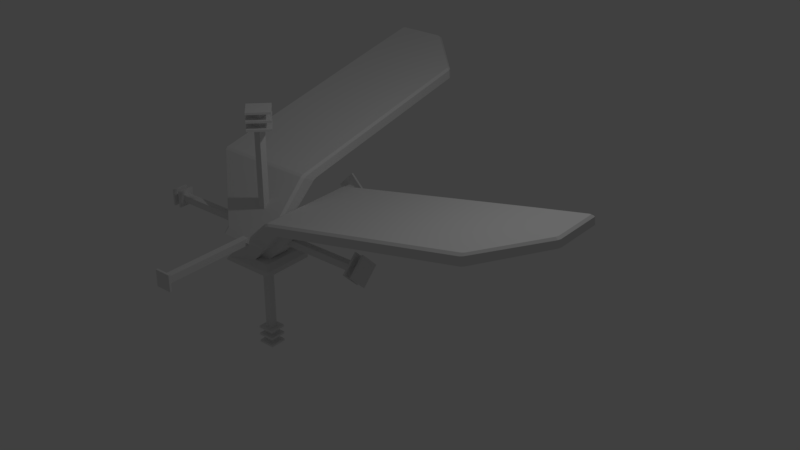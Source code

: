 # Source: T3_ElectroShield_C_Right_Steam.blend  (saved by Blender 2.93.20; exported with 4.5.12 LTS)
import bpy
from mathutils import Matrix  # noqa: F401  (used for matrix-valued properties, if any)

bpy.ops.wm.read_factory_settings(use_empty=True)
scene = bpy.context.scene
scene.name = 'Scene'

# ---- collections
col_collection_1 = bpy.data.collections.new('Collection 1'); scene.collection.children.link(col_collection_1)

# ---- materials (node trees are filled in below, after node groups)
mat_o = bpy.data.materials.new('o')
mat_o.use_transparent_shadow = False
mat_electroplate_r_l4_1_001 = bpy.data.materials.new('ElectroPlate_R_L4_1.001')
mat_electroplate_r_l4_1_001.alpha_threshold = 0.0
mat_electroplate_r_l4_1_001.use_transparent_shadow = False
mat_electroplate_r_l4_1_001.roughness = 0.5
mat_electroplate_r_l4_0_001 = bpy.data.materials.new('ElectroPlate_R_L4_0.001')
mat_electroplate_r_l4_0_001.alpha_threshold = 0.0
mat_electroplate_r_l4_0_001.use_transparent_shadow = False
mat_electroplate_r_l4_0_001.roughness = 0.5
mat_electroplate_r_l4_1 = bpy.data.materials.new('ElectroPlate_R_L4_1')
mat_electroplate_r_l4_1.alpha_threshold = 0.0
mat_electroplate_r_l4_1.use_transparent_shadow = False
mat_electroplate_r_l4_1.roughness = 0.5
mat_electroplate_r_l4_0 = bpy.data.materials.new('ElectroPlate_R_L4_0')
mat_electroplate_r_l4_0.alpha_threshold = 0.0
mat_electroplate_r_l4_0.use_transparent_shadow = False
mat_electroplate_r_l4_0.roughness = 0.5

# ---- material node trees
mat_o.use_nodes = True; mat_o.node_tree.nodes.clear()
_N = mat_o.node_tree.nodes; _L = mat_o.node_tree.links
n0 = _N.new('ShaderNodeBsdfPrincipled'); n0.name = 'Principled BSDF'; n0.location = (10, 300)
n0.distribution = 'GGX'
n0.subsurface_method = 'BURLEY'
n0.inputs[3].default_value = 1.45
n0.inputs[27].default_value = (0.0, 0.0, 0.0, 1.0)
n0.inputs[28].default_value = 1.0
n1 = _N.new('ShaderNodeOutputMaterial'); n1.name = 'Material Output'; n1.location = (300, 300)
_L.new(n0.outputs[0], n1.inputs[0])
n1.is_active_output = True

# ---- world
world_world = bpy.data.worlds.new('World'); scene.world = world_world
world_world.color = (0.05088, 0.05088, 0.05088)
world_world.use_sun_shadow = False
world_world.sun_shadow_jitter_overblur = 0.0
world_world.cycles.sampling_method = 'MANUAL'

# ---- lights
light_lamp = bpy.data.lights.new('Lamp', 'POINT')
light_lamp.transmission_factor = 0.0
light_lamp.cutoff_distance = 30.0
light_lamp.energy = 100.0
light_lamp.shadow_buffer_clip_start = 1.001
light_lamp.shadow_soft_size = 0.1
light_lamp.shadow_maximum_resolution = 0.006
light_lamp.use_absolute_resolution = True

# ---- meshes
me_cube = bpy.data.meshes.new('Cube')
me_cube.from_pydata([(-0.02047, 0.7101, -0.02047), (-0.02047, 0.7101, 0.02047), (-0.02047, -0.7101, -0.02047), (-0.02047, -0.7101, 0.02047), (0.02047, 0.7101, -0.02047), (0.02047, 0.7101, 0.02047), (0.02047, -0.7101, -0.02047), (0.02047, -0.7101, 0.02047), (-0.04853, -0.7124, -0.04853), (-0.04853, -0.7124, 0.04853), (-0.04853, -0.7001, -0.04853), (-0.04853, -0.7001, 0.04853), (0.04853, -0.7124, -0.04853), (0.04853, -0.7124, 0.04853), (0.04853, -0.7001, -0.04853), (0.04853, -0.7001, 0.04853), (4.88e-09, 0.7124, 0.09551), (-0.09551, 0.7124, 6.662e-08), (-4.88e-09, 0.7001, 0.09551), (-0.09551, 0.7001, 5.686e-08), (0.09551, 0.7124, 6.662e-08), (4.88e-09, 0.7124, -0.09551), (0.09551, 0.7001, 5.686e-08), (-4.88e-09, 0.7001, -0.09551), (-0.02047, 0.02047, 0.7101), (-0.02047, -0.02047, 0.7101), (-0.02047, 0.02047, -0.7101), (-0.02047, -0.02047, -0.7101), (0.02047, 0.02047, 0.7101), (0.02047, -0.02047, 0.7101), (0.02047, 0.02047, -0.7101), (0.02047, -0.02047, -0.7101), (-0.04853, 0.04853, -0.7124), (-0.04853, -0.04853, -0.7124), (-0.04853, 0.04853, -0.7001), (-0.04853, -0.04853, -0.7001), (0.04853, 0.04853, -0.7124), (0.04853, -0.04853, -0.7124), (0.04853, 0.04853, -0.7001), (0.04853, -0.04853, -0.7001), (-0.04853, 0.04853, -0.6656), (-0.04853, -0.04853, -0.6656), (-0.04853, 0.04853, -0.6533), (-0.04853, -0.04853, -0.6533), (0.04853, 0.04853, -0.6656), (0.04853, -0.04853, -0.6656), (0.04853, 0.04853, -0.6533), (0.04853, -0.04853, -0.6533), (-0.04853, 0.04853, -0.6187), (-0.04853, -0.04853, -0.6187), (-0.04853, 0.04853, -0.6064), (-0.04853, -0.04853, -0.6064), (0.04853, 0.04853, -0.6187), (0.04853, -0.04853, -0.6187), (0.04853, 0.04853, -0.6064), (0.04853, -0.04853, -0.6064), (0.0, -0.09551, 0.7124), (-0.09551, -1.117e-07, 0.7124), (0.0, -0.09551, 0.7001), (-0.09551, -1.117e-07, 0.7001), (0.09551, -1.117e-07, 0.7124), (0.0, 0.09551, 0.7124), (0.09551, -1.117e-07, 0.7001), (0.0, 0.09551, 0.7001), (0.0, -0.09551, 0.6656), (-0.09551, -1.117e-07, 0.6656), (0.0, -0.09551, 0.6533), (-0.09551, -1.117e-07, 0.6533), (0.09551, -1.117e-07, 0.6656), (0.0, 0.09551, 0.6656), (0.09551, -1.117e-07, 0.6533), (0.0, 0.09551, 0.6533), (0.0, -0.09551, 0.6187), (-0.09551, -5.585e-08, 0.6187), (0.0, -0.09551, 0.6064), (-0.09551, -5.585e-08, 0.6064), (0.09551, -5.585e-08, 0.6187), (0.0, 0.09551, 0.6187), (0.09551, -5.585e-08, 0.6064), (0.0, 0.09551, 0.6064), (0.7101, 0.02047, 0.02047), (0.7101, -0.02047, 0.02047), (-0.7101, 0.02047, 0.02047), (-0.7101, -0.02047, 0.02047), (0.7101, 0.02047, -0.02047), (0.7101, -0.02047, -0.02047), (-0.7101, 0.02047, -0.02047), (-0.7101, -0.02047, -0.02047), (-0.7124, 0.04853, 0.04853), (-0.7124, -0.04853, 0.04853), (-0.7001, 0.04853, 0.04853), (-0.7001, -0.04853, 0.04853), (-0.7124, 0.04853, -0.04853), (-0.7124, -0.04853, -0.04853), (-0.7001, 0.04853, -0.04853), (-0.7001, -0.04853, -0.04853), (-0.6656, 0.04853, 0.04853), (-0.6656, -0.04853, 0.04853), (-0.6533, 0.04853, 0.04853), (-0.6533, -0.04853, 0.04853), (-0.6656, 0.04853, -0.04853), (-0.6656, -0.04853, -0.04853), (-0.6533, 0.04853, -0.04853), (-0.6533, -0.04853, -0.04853), (0.7124, -0.09551, -6.073e-08), (0.7124, -1.17e-07, 0.09551), (0.7001, -0.09551, -5.097e-08), (0.7001, -1.064e-07, 0.09551), (0.7124, -1.17e-07, -0.09551), (0.7124, 0.09551, -6.073e-08), (0.7001, -1.064e-07, -0.09551), (0.7001, 0.09551, -5.097e-08), (0.6656, -0.09551, -6.073e-08), (0.6656, -1.17e-07, 0.09551), (0.6533, -0.09551, -5.097e-08), (0.6533, -1.064e-07, 0.09551), (0.6656, -1.17e-07, -0.09551), (0.6656, 0.09551, -6.073e-08), (0.6533, -1.064e-07, -0.09551), (0.6533, 0.09551, -5.097e-08)], [], [(0, 1, 3, 2), (2, 3, 7, 6), (6, 7, 5, 4), (4, 5, 1, 0), (2, 6, 4, 0), (7, 3, 1, 5), (8, 9, 11, 10), (10, 11, 15, 14), (14, 15, 13, 12), (12, 13, 9, 8), (10, 14, 12, 8), (15, 11, 9, 13), (16, 17, 19, 18), (18, 19, 23, 22), (22, 23, 21, 20), (20, 21, 17, 16), (18, 22, 20, 16), (23, 19, 17, 21), (24, 25, 27, 26), (26, 27, 31, 30), (30, 31, 29, 28), (28, 29, 25, 24), (26, 30, 28, 24), (31, 27, 25, 29), (32, 33, 35, 34), (34, 35, 39, 38), (38, 39, 37, 36), (36, 37, 33, 32), (34, 38, 36, 32), (39, 35, 33, 37), (40, 41, 43, 42), (42, 43, 47, 46), (46, 47, 45, 44), (44, 45, 41, 40), (42, 46, 44, 40), (47, 43, 41, 45), (48, 49, 51, 50), (50, 51, 55, 54), (54, 55, 53, 52), (52, 53, 49, 48), (50, 54, 52, 48), (55, 51, 49, 53), (56, 57, 59, 58), (58, 59, 63, 62), (62, 63, 61, 60), (60, 61, 57, 56), (58, 62, 60, 56), (63, 59, 57, 61), (64, 65, 67, 66), (66, 67, 71, 70), (70, 71, 69, 68), (68, 69, 65, 64), (66, 70, 68, 64), (71, 67, 65, 69), (72, 73, 75, 74), (74, 75, 79, 78), (78, 79, 77, 76), (76, 77, 73, 72), (74, 78, 76, 72), (79, 75, 73, 77), (80, 81, 83, 82), (82, 83, 87, 86), (86, 87, 85, 84), (84, 85, 81, 80), (82, 86, 84, 80), (87, 83, 81, 85), (88, 89, 91, 90), (90, 91, 95, 94), (94, 95, 93, 92), (92, 93, 89, 88), (90, 94, 92, 88), (95, 91, 89, 93), (96, 97, 99, 98), (98, 99, 103, 102), (102, 103, 101, 100), (100, 101, 97, 96), (98, 102, 100, 96), (103, 99, 97, 101), (104, 105, 107, 106), (106, 107, 111, 110), (110, 111, 109, 108), (108, 109, 105, 104), (106, 110, 108, 104), (111, 107, 105, 109), (112, 113, 115, 114), (114, 115, 119, 118), (118, 119, 117, 116), (116, 117, 113, 112), (114, 118, 116, 112), (119, 115, 113, 117)])
_uv = me_cube.uv_layers.new(name='UVMap')
_uv.uv.foreach_set('vector', [0.375, 0.0, 0.625, 0.0, 0.625, 0.25, 0.375, 0.25, 0.375, 0.25, 0.625, 0.25, 0.625, 0.5, 0.375, 0.5, 0.375, 0.5, 0.625, 0.5, 0.625, 0.75, 0.375, 0.75, 0.375, 0.75, 0.625, 0.75, 0.625, 1.0, 0.375, 1.0, 0.125, 0.5, 0.375, 0.5, 0.375, 0.75, 0.125, 0.75, 0.625, 0.5, 0.875, 0.5, 0.875, 0.75, 0.625, 0.75, 0.375, 0.0, 0.625, 0.0, 0.625, 0.25, 0.375, 0.25, 0.375, 0.25, 0.625, 0.25, 0.625, 0.5, 0.375, 0.5, 0.375, 0.5, 0.625, 0.5, 0.625, 0.75, 0.375, 0.75, 0.375, 0.75, 0.625, 0.75, 0.625, 1.0, 0.375, 1.0, 0.125, 0.5, 0.375, 0.5, 0.375, 0.75, 0.125, 0.75, 0.625, 0.5, 0.875, 0.5, 0.875, 0.75, 0.625, 0.75, 0.375, 0.0, 0.625, 0.0, 0.625, 0.25, 0.375, 0.25, 0.375, 0.25, 0.625, 0.25, 0.625, 0.5, 0.375, 0.5, 0.375, 0.5, 0.625, 0.5, 0.625, 0.75, 0.375, 0.75, 0.375, 0.75, 0.625, 0.75, 0.625, 1.0, 0.375, 1.0, 0.125, 0.5, 0.375, 0.5, 0.375, 0.75, 0.125, 0.75, 0.625, 0.5, 0.875, 0.5, 0.875, 0.75, 0.625, 0.75, 0.375, 0.0, 0.625, 0.0, 0.625, 0.25, 0.375, 0.25, 0.375, 0.25, 0.625, 0.25, 0.625, 0.5, 0.375, 0.5, 0.375, 0.5, 0.625, 0.5, 0.625, 0.75, 0.375, 0.75, 0.375, 0.75, 0.625, 0.75, 0.625, 1.0, 0.375, 1.0, 0.125, 0.5, 0.375, 0.5, 0.375, 0.75, 0.125, 0.75, 0.625, 0.5, 0.875, 0.5, 0.875, 0.75, 0.625, 0.75, 0.375, 0.0, 0.625, 0.0, 0.625, 0.25, 0.375, 0.25, 0.375, 0.25, 0.625, 0.25, 0.625, 0.5, 0.375, 0.5, 0.375, 0.5, 0.625, 0.5, 0.625, 0.75, 0.375, 0.75, 0.375, 0.75, 0.625, 0.75, 0.625, 1.0, 0.375, 1.0, 0.125, 0.5, 0.375, 0.5, 0.375, 0.75, 0.125, 0.75, 0.625, 0.5, 0.875, 0.5, 0.875, 0.75, 0.625, 0.75, 0.375, 0.0, 0.625, 0.0, 0.625, 0.25, 0.375, 0.25, 0.375, 0.25, 0.625, 0.25, 0.625, 0.5, 0.375, 0.5, 0.375, 0.5, 0.625, 0.5, 0.625, 0.75, 0.375, 0.75, 0.375, 0.75, 0.625, 0.75, 0.625, 1.0, 0.375, 1.0, 0.125, 0.5, 0.375, 0.5, 0.375, 0.75, 0.125, 0.75, 0.625, 0.5, 0.875, 0.5, 0.875, 0.75, 0.625, 0.75, 0.375, 0.0, 0.625, 0.0, 0.625, 0.25, 0.375, 0.25, 0.375, 0.25, 0.625, 0.25, 0.625, 0.5, 0.375, 0.5, 0.375, 0.5, 0.625, 0.5, 0.625, 0.75, 0.375, 0.75, 0.375, 0.75, 0.625, 0.75, 0.625, 1.0, 0.375, 1.0, 0.125, 0.5, 0.375, 0.5, 0.375, 0.75, 0.125, 0.75, 0.625, 0.5, 0.875, 0.5, 0.875, 0.75, 0.625, 0.75, 0.375, 0.0, 0.625, 0.0, 0.625, 0.25, 0.375, 0.25, 0.375, 0.25, 0.625, 0.25, 0.625, 0.5, 0.375, 0.5, 0.375, 0.5, 0.625, 0.5, 0.625, 0.75, 0.375, 0.75, 0.375, 0.75, 0.625, 0.75, 0.625, 1.0, 0.375, 1.0, 0.125, 0.5, 0.375, 0.5, 0.375, 0.75, 0.125, 0.75, 0.625, 0.5, 0.875, 0.5, 0.875, 0.75, 0.625, 0.75, 0.375, 0.0, 0.625, 0.0, 0.625, 0.25, 0.375, 0.25, 0.375, 0.25, 0.625, 0.25, 0.625, 0.5, 0.375, 0.5, 0.375, 0.5, 0.625, 0.5, 0.625, 0.75, 0.375, 0.75, 0.375, 0.75, 0.625, 0.75, 0.625, 1.0, 0.375, 1.0, 0.125, 0.5, 0.375, 0.5, 0.375, 0.75, 0.125, 0.75, 0.625, 0.5, 0.875, 0.5, 0.875, 0.75, 0.625, 0.75, 0.375, 0.0, 0.625, 0.0, 0.625, 0.25, 0.375, 0.25, 0.375, 0.25, 0.625, 0.25, 0.625, 0.5, 0.375, 0.5, 0.375, 0.5, 0.625, 0.5, 0.625, 0.75, 0.375, 0.75, 0.375, 0.75, 0.625, 0.75, 0.625, 1.0, 0.375, 1.0, 0.125, 0.5, 0.375, 0.5, 0.375, 0.75, 0.125, 0.75, 0.625, 0.5, 0.875, 0.5, 0.875, 0.75, 0.625, 0.75, 0.375, 0.0, 0.625, 0.0, 0.625, 0.25, 0.375, 0.25, 0.375, 0.25, 0.625, 0.25, 0.625, 0.5, 0.375, 0.5, 0.375, 0.5, 0.625, 0.5, 0.625, 0.75, 0.375, 0.75, 0.375, 0.75, 0.625, 0.75, 0.625, 1.0, 0.375, 1.0, 0.125, 0.5, 0.375, 0.5, 0.375, 0.75, 0.125, 0.75, 0.625, 0.5, 0.875, 0.5, 0.875, 0.75, 0.625, 0.75, 0.375, 0.0, 0.625, 0.0, 0.625, 0.25, 0.375, 0.25, 0.375, 0.25, 0.625, 0.25, 0.625, 0.5, 0.375, 0.5, 0.375, 0.5, 0.625, 0.5, 0.625, 0.75, 0.375, 0.75, 0.375, 0.75, 0.625, 0.75, 0.625, 1.0, 0.375, 1.0, 0.125, 0.5, 0.375, 0.5, 0.375, 0.75, 0.125, 0.75, 0.625, 0.5, 0.875, 0.5, 0.875, 0.75, 0.625, 0.75, 0.375, 0.0, 0.625, 0.0, 0.625, 0.25, 0.375, 0.25, 0.375, 0.25, 0.625, 0.25, 0.625, 0.5, 0.375, 0.5, 0.375, 0.5, 0.625, 0.5, 0.625, 0.75, 0.375, 0.75, 0.375, 0.75, 0.625, 0.75, 0.625, 1.0, 0.375, 1.0, 0.125, 0.5, 0.375, 0.5, 0.375, 0.75, 0.125, 0.75, 0.625, 0.5, 0.875, 0.5, 0.875, 0.75, 0.625, 0.75, 0.375, 0.0, 0.625, 0.0, 0.625, 0.25, 0.375, 0.25, 0.375, 0.25, 0.625, 0.25, 0.625, 0.5, 0.375, 0.5, 0.375, 0.5, 0.625, 0.5, 0.625, 0.75, 0.375, 0.75, 0.375, 0.75, 0.625, 0.75, 0.625, 1.0, 0.375, 1.0, 0.125, 0.5, 0.375, 0.5, 0.375, 0.75, 0.125, 0.75, 0.625, 0.5, 0.875, 0.5, 0.875, 0.75, 0.625, 0.75, 0.375, 0.0, 0.625, 0.0, 0.625, 0.25, 0.375, 0.25, 0.375, 0.25, 0.625, 0.25, 0.625, 0.5, 0.375, 0.5, 0.375, 0.5, 0.625, 0.5, 0.625, 0.75, 0.375, 0.75, 0.375, 0.75, 0.625, 0.75, 0.625, 1.0, 0.375, 1.0, 0.125, 0.5, 0.375, 0.5, 0.375, 0.75, 0.125, 0.75, 0.625, 0.5, 0.875, 0.5, 0.875, 0.75, 0.625, 0.75])
me_cube.materials.append(mat_o)
me_cube.use_remesh_fix_poles = True
me_cube.use_remesh_preserve_attributes = False
me_cube.update()
me_electroplate_r_l4_001 = bpy.data.meshes.new('ElectroPlate_R_L4.001')
me_electroplate_r_l4_001.from_pydata([(-1.1, 1.735, -4.209), (-1.094, 1.014, -0.7843), (0.1465, 1.012, -0.7749), (0.1455, 1.736, -4.206), (-0.5367, 1.881, -4.92), (-1.128, 1.883, -4.927), (-0.5886, 1.886, -4.946), (-1.102, 1.888, -4.952), (-1.381, 1.783, -5.249), (-1.38, 1.904, -5.233), (-0.514, 1.904, -5.233), (-0.5139, 1.783, -5.249), (0.4529, 1.706, -4.264), (0.4529, 0.9308, -0.5565), (0.4529, 0.8191, -0.7493), (0.4529, 1.555, -4.282), (-1.411, 1.561, -4.311), (-1.411, 1.712, -4.293), (-1.411, 1.898, -5.203), (-1.411, 1.777, -5.22), (-1.411, 0.9312, -0.5558), (-1.411, 0.8191, -0.7493), (-0.463, 1.778, -5.228), (-0.4629, 1.9, -5.212), (0.4315, 1.717, -4.315), (0.432, 1.566, -4.332), (-1.411, 1.777, -5.22), (-1.381, 1.783, -5.249), (-0.5139, 1.783, -5.249), (-0.463, 1.778, -5.228), (-0.463, 1.778, -5.228), (0.432, 1.566, -4.332), (-1.411, 1.777, -5.22), (-1.411, 1.561, -4.311), (0.4229, 1.561, -4.311), (-1.411, 0.8191, -0.7493), (0.4529, 1.555, -4.282), (0.4529, 0.8191, -0.7493), (-1.411, 1.712, -4.293), (-1.411, 0.9312, -0.5558), (-1.37, 0.9526, -0.4914), (-1.371, 1.752, -4.289), (0.4122, 1.746, -4.259), (0.4129, 0.9526, -0.4914), (0.4529, 0.9308, -0.5565), (0.4529, 1.706, -4.264), (-1.371, 1.93, -5.159), (-1.411, 1.898, -5.203), (-1.411, 1.712, -4.293), (-1.371, 1.752, -4.289), (-1.38, 1.904, -5.233), (-1.341, 1.936, -5.189), (-0.5307, 1.936, -5.189), (-0.514, 1.904, -5.233), (-0.4629, 1.9, -5.212), (-0.4796, 1.932, -5.168), (0.391, 1.756, -4.31), (0.4315, 1.717, -4.315), (-1.1, 1.735, -4.209), (-1.128, 1.883, -4.927), (-1.238, 1.905, -5.035), (-1.232, 1.735, -4.209), (-1.094, 1.014, -0.7843), (-1.224, 0.9862, -0.651), (0.1465, 1.012, -0.7749), (0.2765, 0.9862, -0.651), (0.1455, 1.736, -4.206), (0.2764, 1.741, -4.251), (-0.5367, 1.881, -4.92), (-0.4934, 1.906, -5.043), (-1.381, 1.783, -5.249), (-1.411, 1.777, -5.22), (-1.411, 1.898, -5.203), (-1.38, 1.904, -5.233), (-1.38, 1.904, -5.233), (-1.411, 1.898, -5.203), (-1.371, 1.93, -5.159), (-1.341, 1.936, -5.189), (-0.463, 1.778, -5.228), (-0.5139, 1.783, -5.249), (-0.514, 1.904, -5.233), (-0.4629, 1.9, -5.212), (-0.4629, 1.9, -5.212), (-0.514, 1.904, -5.233), (-0.5307, 1.936, -5.189), (-0.4796, 1.932, -5.168), (0.4529, 1.555, -4.282), (0.432, 1.566, -4.332), (0.4315, 1.717, -4.315), (0.4529, 1.706, -4.264), (0.4529, 1.706, -4.264), (0.4315, 1.717, -4.315), (0.391, 1.756, -4.31), (0.4122, 1.746, -4.259), (0.4529, 1.555, -4.282), (0.4229, 1.561, -4.311), (0.432, 1.566, -4.332), (0.4122, 1.746, -4.259), (0.391, 1.756, -4.31), (0.2764, 1.741, -4.251), (0.2764, 1.741, -4.251), (0.2765, 0.9862, -0.651), (0.4129, 0.9526, -0.4914), (0.4122, 1.746, -4.259), (-1.371, 1.752, -4.289), (-1.37, 0.9526, -0.4914), (-1.224, 0.9862, -0.651), (-1.232, 1.735, -4.209), (-1.371, 1.93, -5.159), (-1.238, 1.905, -5.035), (0.2765, 0.9862, -0.651), (0.4129, 0.9526, -0.4914), (0.391, 1.756, -4.31), (-0.4796, 1.932, -5.168), (-0.4934, 1.906, -5.043), (0.2764, 1.741, -4.251), (-0.4796, 1.932, -5.168), (-0.5307, 1.936, -5.189), (-0.5393, 1.91, -5.062), (-0.4934, 1.906, -5.043), (-0.5307, 1.936, -5.189), (-1.341, 1.936, -5.189), (-1.212, 1.91, -5.062), (-0.5393, 1.91, -5.062), (-1.341, 1.936, -5.189), (-1.371, 1.93, -5.159), (-1.238, 1.905, -5.035), (-1.212, 1.91, -5.062), (-0.5393, 1.91, -5.062), (-0.5886, 1.886, -4.946), (-0.5367, 1.881, -4.92), (-0.4934, 1.906, -5.043), (-1.212, 1.91, -5.062), (-1.102, 1.888, -4.952), (-0.5886, 1.886, -4.946), (-0.5393, 1.91, -5.062), (-1.238, 1.905, -5.035), (-1.128, 1.883, -4.927), (-1.102, 1.888, -4.952), (-1.212, 1.91, -5.062), (0.4319, 0.08696, 0.4186), (0.4134, 0.9255, -0.4405), (-1.347, 0.9253, -0.4404), (-0.4232, 0.08696, 0.4186), (0.3816, 0.1692, -0.128), (-0.3816, 0.1692, -0.128), (-1.377, 0.7919, -0.7004), (0.4504, 0.7909, -0.6995), (-0.3816, 0.1692, -0.128), (-0.4719, 0.08696, 0.3786), (-1.391, 0.9043, -0.4915), (-1.377, 0.7919, -0.7004), (0.4504, 0.7909, -0.6995), (0.4534, 0.8995, -0.4875), (0.4719, 0.08696, 0.3786), (0.3816, 0.1692, -0.128), (-0.4419, 0.0, -0.4975), (-0.4387, 0.08696, -0.4975), (0.4387, 0.08696, -0.4975), (0.4419, 0.0, -0.4975), (-0.4232, 0.08696, 0.4186), (-0.4319, 0.0, 0.5025), (0.4319, 0.0, 0.5025), (0.4319, 0.08696, 0.4186), (0.4719, 0.0, -0.4675), (0.4719, 0.08696, -0.4645), (0.4719, 0.08696, 0.3786), (0.4719, 0.0, 0.4625), (-0.4719, 0.0, 0.4625), (-0.4719, 0.08696, 0.3786), (-0.4719, 0.08696, -0.4645), (-0.4719, 0.0, -0.4675), (0.3516, 0.1692, -0.4099), (0.4387, 0.08696, -0.4975), (-0.4387, 0.08696, -0.4975), (-0.3516, 0.1692, -0.4099), (-0.3816, 0.1692, -0.3799), (-0.4719, 0.08696, -0.4645), (-0.4719, 0.08696, 0.3786), (-0.3816, 0.1692, -0.128), (0.2166, 0.6969, -0.7744), (-0.1605, 0.6969, -0.7744), (-0.1974, 0.8386, -0.7295), (0.2535, 0.8386, -0.7295), (0.2166, 0.1692, -0.3017), (-0.1605, 0.1692, -0.3017), (-0.1605, 0.6969, -0.7744), (0.2166, 0.6969, -0.7744), (-0.1605, 0.1692, -0.3017), (-0.1974, 0.1692, -0.128), (-0.1974, 0.8386, -0.7295), (-0.1605, 0.6969, -0.7744), (0.2535, 0.1692, -0.128), (0.2166, 0.1692, -0.3017), (0.2166, 0.6969, -0.7744), (0.2535, 0.8386, -0.7295), (0.4719, 0.08696, 0.3786), (0.4719, 0.08696, -0.4645), (0.3816, 0.1692, -0.3799), (0.3816, 0.1692, -0.128), (-0.4232, 0.08696, 0.4186), (-0.4719, 0.08696, 0.3786), (-0.4719, 0.0, 0.4625), (-0.4319, 0.0, 0.5025), (-0.4719, 0.08696, 0.3786), (-0.4232, 0.08696, 0.4186), (-1.347, 0.9253, -0.4404), (-1.391, 0.9043, -0.4915), (0.4319, 0.08696, 0.4186), (0.4719, 0.08696, 0.3786), (0.4534, 0.8995, -0.4875), (0.4134, 0.9255, -0.4405), (0.4719, 0.08696, 0.3786), (0.4319, 0.08696, 0.4186), (0.4319, 0.0, 0.5025), (0.4719, 0.0, 0.4625), (0.3816, 0.1692, -0.3799), (0.3516, 0.1692, -0.4099), (-0.3516, 0.1692, -0.4099), (-0.3816, 0.1692, -0.3799), (0.3816, 0.1692, -0.128), (-0.3816, 0.1692, -0.128), (-0.4387, 0.08696, -0.4975), (-0.4719, 0.08696, -0.4645), (-0.3816, 0.1692, -0.3799), (-0.3516, 0.1692, -0.4099), (-0.4719, 0.08696, -0.4645), (-0.4387, 0.08696, -0.4975), (-0.4419, 0.0, -0.4975), (-0.4719, 0.0, -0.4675), (0.4387, 0.08696, -0.4975), (0.4719, 0.08696, -0.4645), (0.4719, 0.0, -0.4675), (0.4419, 0.0, -0.4975), (0.4719, 0.08696, -0.4645), (0.4387, 0.08696, -0.4975), (0.3516, 0.1692, -0.4099), (0.3816, 0.1692, -0.3799), (-1.411, 0.8191, -0.7493), (-1.377, 0.7919, -0.7004), (-1.391, 0.9043, -0.4915), (-1.411, 0.9312, -0.5558), (-1.377, 0.7919, -0.7004), (-1.411, 0.8191, -0.7493), (0.4529, 0.8191, -0.7493), (0.4504, 0.7909, -0.6995), (0.4504, 0.7909, -0.6995), (0.4529, 0.8191, -0.7493), (0.4529, 0.9308, -0.5565), (0.4534, 0.8995, -0.4875), (-1.411, 0.9312, -0.5558), (-1.391, 0.9043, -0.4915), (-1.347, 0.9253, -0.4404), (-1.37, 0.9526, -0.4914), (0.4534, 0.8995, -0.4875), (0.4529, 0.9308, -0.5565), (0.4129, 0.9526, -0.4914), (0.4134, 0.9255, -0.4405), (-1.37, 0.9526, -0.4914), (-1.347, 0.9253, -0.4404), (0.4134, 0.9255, -0.4405), (0.4129, 0.9526, -0.4914), (-0.4719, 0.0, -0.4675), (0.0001062, -0.0002841, 0.0006232), (-0.4719, 0.0, 0.4625), (-0.4319, 0.0, 0.5025), (0.4319, 0.0, 0.5025), (0.4719, 0.0, 0.4625), (0.4719, 0.0, -0.4675), (0.4419, 0.0, -0.4975), (-0.4419, 0.0, -0.4975)], [], [(0, 1, 2), (0, 2, 3), (0, 3, 4), (5, 0, 4), (5, 4, 6), (6, 7, 5), (8, 9, 10), (8, 10, 11), (12, 13, 14), (12, 14, 15), (16, 17, 18), (16, 18, 19), (16, 20, 17), (16, 21, 20), (22, 23, 24), (22, 24, 25), (26, 27, 28), (28, 29, 26), (30, 31, 32), (31, 33, 32), (31, 34, 33), (35, 33, 34), (34, 36, 35), (36, 37, 35), (38, 39, 40), (38, 40, 41), (42, 43, 44), (42, 44, 45), (46, 47, 48), (46, 48, 49), (50, 51, 52), (50, 52, 53), (54, 55, 56), (54, 56, 57), (58, 59, 60), (58, 60, 61), (61, 62, 58), (61, 63, 62), (63, 64, 62), (63, 65, 64), (66, 64, 65), (66, 65, 67), (67, 68, 66), (67, 69, 68), (70, 71, 72), (70, 72, 73), (74, 75, 76), (74, 76, 77), (78, 79, 80), (78, 80, 81), (82, 83, 84), (82, 84, 85), (86, 87, 88), (86, 88, 89), (90, 91, 92), (90, 92, 93), (94, 95, 96), (97, 98, 99), (100, 101, 102), (100, 102, 103), (104, 105, 106), (104, 106, 107), (108, 104, 107), (108, 107, 109), (105, 110, 106), (105, 111, 110), (112, 113, 114), (112, 114, 115), (116, 117, 118), (116, 118, 119), (120, 121, 122), (120, 122, 123), (124, 125, 126), (124, 126, 127), (128, 129, 130), (128, 130, 131), (132, 133, 134), (132, 134, 135), (136, 137, 138), (136, 138, 139), (140, 141, 142), (140, 142, 143), (144, 145, 146), (144, 146, 147), (148, 149, 150), (148, 150, 151), (152, 153, 154), (152, 154, 155), (156, 157, 158), (156, 158, 159), (160, 161, 162), (160, 162, 163), (164, 165, 166), (164, 166, 167), (168, 169, 170), (168, 170, 171), (172, 173, 174), (172, 174, 175), (176, 177, 178), (176, 178, 179), (180, 181, 182), (180, 182, 183), (184, 185, 186), (184, 186, 187), (188, 189, 190), (188, 190, 191), (192, 193, 194), (192, 194, 195), (196, 197, 198), (196, 198, 199), (200, 201, 202), (200, 202, 203), (204, 205, 206), (204, 206, 207), (208, 209, 210), (208, 210, 211), (212, 213, 214), (212, 214, 215), (216, 217, 218), (218, 219, 216), (219, 220, 216), (219, 221, 220), (222, 223, 224), (222, 224, 225), (226, 227, 228), (226, 228, 229), (230, 231, 232), (230, 232, 233), (234, 235, 236), (234, 236, 237), (238, 239, 240), (238, 240, 241), (242, 243, 244), (242, 244, 245), (246, 247, 248), (246, 248, 249), (250, 251, 252), (250, 252, 253), (254, 255, 256), (254, 256, 257), (258, 259, 260), (258, 260, 261), (262, 263, 264), (264, 263, 265), (265, 263, 266), (266, 263, 267), (267, 263, 268), (268, 263, 269), (269, 263, 270), (270, 263, 262)])
me_electroplate_r_l4_001.polygons.foreach_set('use_smooth', [True] * 150)
me_electroplate_r_l4_001.polygons.foreach_set('material_index', [1, 1, 1, 1, 1, 1, 0, 0, 0, 0, 0, 0, 0, 0, 0, 0, 0, 0, 0, 0, 0, 0, 0, 0, 0, 0, 0, 0, 0, 0, 0, 0, 0, 0, 0, 0, 0, 0, 0, 0, 0, 0, 0, 0, 0, 0, 0, 0, 0, 0, 0, 0, 0, 0, 0, 0, 0, 0, 0, 0, 0, 0, 0, 0, 0, 0, 0, 0, 0, 0, 0, 0, 0, 0, 0, 0, 0, 0, 0, 0, 0, 0, 0, 0, 0, 0, 0, 0, 0, 0, 0, 0, 0, 0, 0, 0, 0, 0, 0, 0, 0, 0, 0, 0, 0, 0, 0, 0, 0, 0, 0, 0, 0, 0, 0, 0, 0, 0, 0, 0, 0, 0, 0, 0, 0, 0, 0, 0, 0, 0, 0, 0, 0, 0, 0, 0, 0, 0, 0, 0, 0, 0, 0, 0, 0, 0, 0, 0, 0, 0])
_k = set([(0, 1), (0, 5), (1, 2), (2, 3), (3, 4), (4, 6), (5, 7), (6, 7), (8, 9), (8, 11), (9, 10), (10, 11), (12, 13), (12, 15), (13, 14), (14, 15), (16, 19), (16, 21), (17, 18), (17, 20), (18, 19), (20, 21), (22, 23), (22, 25), (23, 24), (24, 25), (26, 27), (26, 29), (27, 28), (28, 29), (30, 31), (30, 32), (31, 34), (32, 33), (33, 35), (34, 36), (35, 37), (36, 37), (38, 39), (38, 41), (39, 40), (40, 41), (42, 43), (42, 45), (43, 44), (44, 45), (46, 47), (46, 49), (47, 48), (48, 49), (50, 51), (50, 53), (51, 52), (52, 53), (54, 55), (54, 57), (55, 56), (56, 57), (58, 59), (58, 62), (59, 60), (60, 61), (61, 63), (62, 64), (63, 65), (64, 66), (65, 67), (66, 68), (67, 69), (68, 69), (70, 71), (70, 73), (71, 72), (72, 73), (74, 75), (74, 77), (75, 76), (76, 77), (78, 79), (78, 81), (79, 80), (80, 81), (82, 83), (82, 85), (83, 84), (84, 85), (86, 87), (86, 89), (87, 88), (88, 89), (90, 91), (90, 93), (91, 92), (92, 93), (94, 95), (94, 96), (95, 96), (97, 98), (97, 99), (98, 99), (100, 101), (100, 103), (101, 102), (102, 103), (104, 105), (104, 108), (105, 111), (106, 107), (106, 110), (107, 109), (108, 109), (110, 111), (112, 113), (112, 115), (113, 114), (114, 115), (116, 117), (116, 119), (117, 118), (118, 119), (120, 121), (120, 123), (121, 122), (122, 123), (124, 125), (124, 127), (125, 126), (126, 127), (128, 129), (128, 131), (129, 130), (130, 131), (132, 133), (132, 135), (133, 134), (134, 135), (136, 137), (136, 139), (137, 138), (138, 139), (140, 141), (140, 143), (141, 142), (142, 143), (144, 145), (144, 147), (145, 146), (146, 147), (148, 149), (148, 151), (149, 150), (150, 151), (152, 153), (152, 155), (153, 154), (154, 155), (156, 157), (156, 159), (157, 158), (158, 159), (160, 161), (160, 163), (161, 162), (162, 163), (164, 165), (164, 167), (165, 166), (166, 167), (168, 169), (168, 171), (169, 170), (170, 171), (172, 173), (172, 175), (173, 174), (174, 175), (176, 177), (176, 179), (177, 178), (178, 179), (180, 181), (180, 183), (181, 182), (182, 183), (184, 185), (184, 187), (185, 186), (186, 187), (188, 189), (188, 191), (189, 190), (190, 191), (192, 193), (192, 195), (193, 194), (194, 195), (196, 197), (196, 199), (197, 198), (198, 199), (200, 201), (200, 203), (201, 202), (202, 203), (204, 205), (204, 207), (205, 206), (206, 207), (208, 209), (208, 211), (209, 210), (210, 211), (212, 213), (212, 215), (213, 214), (214, 215), (216, 217), (216, 220), (217, 218), (218, 219), (219, 221), (220, 221), (222, 223), (222, 225), (223, 224), (224, 225), (226, 227), (226, 229), (227, 228), (228, 229), (230, 231), (230, 233), (231, 232), (232, 233), (234, 235), (234, 237), (235, 236), (236, 237), (238, 239), (238, 241), (239, 240), (240, 241), (242, 243), (242, 245), (243, 244), (244, 245), (246, 247), (246, 249), (247, 248), (248, 249), (250, 251), (250, 253), (251, 252), (252, 253), (254, 255), (254, 257), (255, 256), (256, 257), (258, 259), (258, 261), (259, 260), (260, 261), (262, 264), (262, 270), (264, 265), (265, 266), (266, 267), (267, 268), (268, 269), (269, 270)])
me_electroplate_r_l4_001.attributes.new('sharp_edge', 'BOOLEAN', 'EDGE').data.foreach_set('value', [ (min(e.vertices), max(e.vertices)) in _k for e in me_electroplate_r_l4_001.edges])
_uv = me_electroplate_r_l4_001.uv_layers.new(name='UVMap')
_uv.uv.foreach_set('vector', [0.8123, 0.6462, 0.8126, 0.5087, 0.8624, 0.5083, 0.8123, 0.6462, 0.8624, 0.5083, 0.8624, 0.6461, 0.8123, 0.6462, 0.8624, 0.6461, 0.835, 0.6748, 0.8112, 0.6751, 0.8123, 0.6462, 0.835, 0.6748, 0.8112, 0.6751, 0.835, 0.6748, 0.8329, 0.6758, 0.8329, 0.6758, 0.8123, 0.6761, 0.8112, 0.6751, 0.7153, 0.06134, 0.7154, 0.06134, 0.7154, 0.06179, 0.7153, 0.06134, 0.7154, 0.06179, 0.7153, 0.06179, 0.7197, 0.06561, 0.7201, 0.06383, 0.7201, 0.06393, 0.7197, 0.06561, 0.7201, 0.06393, 0.7198, 0.06562, 0.7194, 0.06463, 0.7193, 0.06464, 0.7192, 0.06417, 0.7194, 0.06463, 0.7192, 0.06417, 0.7192, 0.06416, 0.7194, 0.06463, 0.7197, 0.0666, 0.7193, 0.06464, 0.7194, 0.06463, 0.7197, 0.0665, 0.7197, 0.0666, 0.7153, 0.06182, 0.7154, 0.06182, 0.7153, 0.06229, 0.7153, 0.06182, 0.7153, 0.06229, 0.7152, 0.06229, 0.7228, 0.0337, 0.7228, 0.03368, 0.7234, 0.03368, 0.7234, 0.03368, 0.7234, 0.0337, 0.7228, 0.0337, 0.7234, 0.0337, 0.7239, 0.03423, 0.7228, 0.0337, 0.7239, 0.03423, 0.7228, 0.03425, 0.7228, 0.0337, 0.7239, 0.03423, 0.7239, 0.03425, 0.7228, 0.03425, 0.7228, 0.03638, 0.7228, 0.03425, 0.7239, 0.03425, 0.7239, 0.03425, 0.7239, 0.03426, 0.7228, 0.03638, 0.7239, 0.03426, 0.7239, 0.03638, 0.7228, 0.03638, 0.7212, 0.06412, 0.7212, 0.06597, 0.7212, 0.066, 0.7212, 0.06412, 0.7212, 0.066, 0.7212, 0.06412, 0.7203, 0.06413, 0.7203, 0.066, 0.7203, 0.06597, 0.7203, 0.06413, 0.7203, 0.06597, 0.7203, 0.06413, 0.7212, 0.06369, 0.7212, 0.06367, 0.7212, 0.06412, 0.7212, 0.06369, 0.7212, 0.06412, 0.7212, 0.06412, 0.7212, 0.06365, 0.7212, 0.06367, 0.7208, 0.06367, 0.7212, 0.06365, 0.7208, 0.06367, 0.7208, 0.06365, 0.7208, 0.06366, 0.7208, 0.06368, 0.7203, 0.06411, 0.7208, 0.06366, 0.7203, 0.06411, 0.7203, 0.06411, 0.07755, 0.245, 0.07758, 0.2444, 0.07767, 0.2443, 0.07755, 0.245, 0.07767, 0.2443, 0.07766, 0.245, 0.07766, 0.245, 0.07755, 0.2479, 0.07755, 0.245, 0.07766, 0.245, 0.07766, 0.248, 0.07755, 0.2479, 0.07766, 0.248, 0.07648, 0.2479, 0.07755, 0.2479, 0.07766, 0.248, 0.07637, 0.248, 0.07648, 0.2479, 0.07648, 0.245, 0.07648, 0.2479, 0.07637, 0.248, 0.07648, 0.245, 0.07637, 0.248, 0.07637, 0.2449, 0.07637, 0.2449, 0.07707, 0.2444, 0.07648, 0.245, 0.07637, 0.2449, 0.07703, 0.2443, 0.07707, 0.2444, 0.7153, 0.06134, 0.7153, 0.06132, 0.7154, 0.06132, 0.7153, 0.06134, 0.7154, 0.06132, 0.7154, 0.06134, 0.7212, 0.06365, 0.7212, 0.06367, 0.7212, 0.06369, 0.7212, 0.06365, 0.7212, 0.06369, 0.7212, 0.06367, 0.7153, 0.06182, 0.7153, 0.06179, 0.7154, 0.06179, 0.7153, 0.06182, 0.7154, 0.06179, 0.7154, 0.06182, 0.7208, 0.06366, 0.7208, 0.06365, 0.7208, 0.06367, 0.7208, 0.06366, 0.7208, 0.06367, 0.7208, 0.06368, 0.7198, 0.06562, 0.7197, 0.06565, 0.7197, 0.06564, 0.7198, 0.06562, 0.7197, 0.06564, 0.7197, 0.06561, 0.7203, 0.06413, 0.7203, 0.06411, 0.7203, 0.06411, 0.7203, 0.06413, 0.7203, 0.06411, 0.7203, 0.06413, 0.715, 0.06444, 0.7151, 0.06445, 0.7151, 0.06446, 0.7203, 0.06413, 0.7203, 0.06411, 0.7204, 0.06414, 0.7204, 0.06414, 0.7204, 0.06592, 0.7203, 0.066, 0.7204, 0.06414, 0.7203, 0.066, 0.7203, 0.06413, 0.7282, 0.0622, 0.7282, 0.06402, 0.7281, 0.06394, 0.7282, 0.0622, 0.7281, 0.06394, 0.7281, 0.06224, 0.7282, 0.06179, 0.7282, 0.0622, 0.7281, 0.06224, 0.7282, 0.06179, 0.7281, 0.06224, 0.7281, 0.06185, 0.7282, 0.06402, 0.7274, 0.06394, 0.7281, 0.06394, 0.7282, 0.06402, 0.7273, 0.06402, 0.7274, 0.06394, 0.7273, 0.06219, 0.7277, 0.06178, 0.7278, 0.06184, 0.7273, 0.06219, 0.7278, 0.06184, 0.7274, 0.06222, 0.7277, 0.06178, 0.7278, 0.06177, 0.7278, 0.06183, 0.7277, 0.06178, 0.7278, 0.06183, 0.7278, 0.06184, 0.7278, 0.06177, 0.7282, 0.06177, 0.7281, 0.06183, 0.7278, 0.06177, 0.7281, 0.06183, 0.7278, 0.06183, 0.7282, 0.06177, 0.7282, 0.06179, 0.7281, 0.06185, 0.7282, 0.06177, 0.7281, 0.06185, 0.7281, 0.06183, 0.07707, 0.2443, 0.07711, 0.2444, 0.07707, 0.2444, 0.07707, 0.2443, 0.07707, 0.2444, 0.07703, 0.2443, 0.07765, 0.2443, 0.07755, 0.2443, 0.07711, 0.2444, 0.07765, 0.2443, 0.07711, 0.2444, 0.07707, 0.2443, 0.07767, 0.2443, 0.07758, 0.2444, 0.07755, 0.2443, 0.07767, 0.2443, 0.07755, 0.2443, 0.07765, 0.2443, 0.5786, 0.07646, 0.5787, 0.06991, 0.5899, 0.06991, 0.5786, 0.07646, 0.5899, 0.06991, 0.584, 0.07646, 0.721, 0.02723, 0.721, 0.02723, 0.7211, 0.02724, 0.721, 0.02723, 0.7211, 0.02724, 0.721, 0.02724, 0.5786, 0.05256, 0.5787, 0.05328, 0.5775, 0.05204, 0.5786, 0.05256, 0.5775, 0.05204, 0.5777, 0.05175, 0.5787, 0.04463, 0.5785, 0.04435, 0.5796, 0.04323, 0.5787, 0.04463, 0.5796, 0.04323, 0.5795, 0.04389, 0.2252, 0.06757, 0.2253, 0.06758, 0.2253, 0.06881, 0.2252, 0.06757, 0.2253, 0.06881, 0.2252, 0.06882, 0.2394, 0.08669, 0.2394, 0.0868, 0.2383, 0.0868, 0.2394, 0.08669, 0.2383, 0.0868, 0.2383, 0.08669, 0.2387, 0.07948, 0.2386, 0.07947, 0.2386, 0.07838, 0.2387, 0.07948, 0.2386, 0.07838, 0.2387, 0.07827, 0.2379, 0.08855, 0.2377, 0.08843, 0.2377, 0.08723, 0.2379, 0.08855, 0.2377, 0.08723, 0.2379, 0.08723, 0.2255, 0.06869, 0.2253, 0.06881, 0.2253, 0.06758, 0.2255, 0.06869, 0.2253, 0.06758, 0.2255, 0.0677, 0.2376, 0.08735, 0.2377, 0.08723, 0.2377, 0.08843, 0.2376, 0.08735, 0.2377, 0.08843, 0.2376, 0.08771, 0.7225, 0.05913, 0.7227, 0.05913, 0.7227, 0.0592, 0.7225, 0.05913, 0.7227, 0.0592, 0.7225, 0.0592, 0.7225, 0.05885, 0.7227, 0.05885, 0.7227, 0.05913, 0.7225, 0.05885, 0.7227, 0.05913, 0.7225, 0.05913, 0.72, 0.05925, 0.7199, 0.05925, 0.7202, 0.05893, 0.72, 0.05925, 0.7202, 0.05893, 0.7202, 0.059, 0.7276, 0.05919, 0.7275, 0.05919, 0.7273, 0.05893, 0.7276, 0.05919, 0.7273, 0.05893, 0.7273, 0.05886, 0.2386, 0.07838, 0.2386, 0.07947, 0.2385, 0.07936, 0.2386, 0.07838, 0.2385, 0.07936, 0.2385, 0.07904, 0.2394, 0.08669, 0.2395, 0.08664, 0.2395, 0.08675, 0.2394, 0.08669, 0.2395, 0.08675, 0.2394, 0.0868, 0.5787, 0.05328, 0.5787, 0.05334, 0.5775, 0.05212, 0.5787, 0.05328, 0.5775, 0.05212, 0.5775, 0.05204, 0.5792, 0.05154, 0.5792, 0.05149, 0.5792, 0.05032, 0.5792, 0.05154, 0.5792, 0.05032, 0.5792, 0.05039, 0.2382, 0.08664, 0.2383, 0.08669, 0.2383, 0.0868, 0.2382, 0.08664, 0.2383, 0.0868, 0.2382, 0.08675, 0.2202, 0.06788, 0.2201, 0.06784, 0.2201, 0.06694, 0.2201, 0.06694, 0.2202, 0.0669, 0.2202, 0.06788, 0.2202, 0.0669, 0.2205, 0.06788, 0.2202, 0.06788, 0.2202, 0.0669, 0.2205, 0.0669, 0.2205, 0.06788, 0.22, 0.06682, 0.2201, 0.06678, 0.2202, 0.0669, 0.22, 0.06682, 0.2202, 0.0669, 0.2201, 0.06694, 0.2377, 0.08723, 0.2377, 0.08719, 0.2379, 0.08719, 0.2377, 0.08723, 0.2379, 0.08719, 0.2379, 0.08723, 0.2386, 0.07952, 0.2386, 0.07947, 0.2387, 0.07948, 0.2386, 0.07952, 0.2387, 0.07948, 0.2387, 0.07952, 0.2201, 0.068, 0.22, 0.06795, 0.2201, 0.06784, 0.2201, 0.068, 0.2201, 0.06784, 0.2202, 0.06788, 0.7197, 0.0665, 0.7198, 0.06653, 0.7197, 0.06663, 0.7197, 0.0665, 0.7197, 0.06663, 0.7197, 0.0666, 0.7228, 0.03641, 0.7228, 0.03638, 0.7239, 0.03638, 0.7228, 0.03641, 0.7239, 0.03638, 0.7239, 0.03641, 0.7201, 0.0639, 0.7201, 0.06393, 0.7201, 0.06383, 0.7201, 0.0639, 0.7201, 0.06383, 0.7201, 0.0638, 0.7197, 0.0666, 0.7197, 0.06663, 0.7197, 0.06666, 0.7197, 0.0666, 0.7197, 0.06666, 0.7197, 0.06663, 0.7203, 0.066, 0.7203, 0.06597, 0.7203, 0.066, 0.7203, 0.066, 0.7203, 0.066, 0.7203, 0.06602, 0.7212, 0.066, 0.7212, 0.06602, 0.7203, 0.06602, 0.7212, 0.066, 0.7203, 0.06602, 0.7203, 0.066, 0.2472, 0.06897, 0.2466, 0.06837, 0.2472, 0.06778, 0.2472, 0.06778, 0.2466, 0.06837, 0.2472, 0.06773, 0.2472, 0.06773, 0.2466, 0.06837, 0.2461, 0.06773, 0.2461, 0.06773, 0.2466, 0.06837, 0.246, 0.06778, 0.246, 0.06778, 0.2466, 0.06837, 0.246, 0.06897, 0.246, 0.06897, 0.2466, 0.06837, 0.2461, 0.06901, 0.2461, 0.06901, 0.2466, 0.06837, 0.2472, 0.06901, 0.2472, 0.06901, 0.2466, 0.06837, 0.2472, 0.06897])
me_electroplate_r_l4_001.materials.append(mat_electroplate_r_l4_1_001)
me_electroplate_r_l4_001.materials.append(mat_electroplate_r_l4_0_001)
me_electroplate_r_l4_001.use_remesh_preserve_volume = False
me_electroplate_r_l4_001.use_remesh_preserve_attributes = False
me_electroplate_r_l4_001.use_mirror_vertex_groups = False
me_electroplate_r_l4_001.update()
me_electroplate_r_l4_001.normals_split_custom_set([tuple(v) for v in zip(*[iter([-0.0007593, 0.9785, 0.2062, -0.0007123, 0.9785, 0.2062, -0.0007759, 0.9785, 0.2062, -0.0007593, 0.9785, 0.2062, -0.0007759, 0.9785, 0.2062, -0.0007523, 0.9785, 0.2062, -0.0007593, 0.9785, 0.2062, -0.0007523, 0.9785, 0.2062, -0.0007508, 0.9797, 0.2004, -0.0009966, 0.9797, 0.2002, -0.0007593, 0.9785, 0.2062, -0.0007508, 0.9797, 0.2004, -0.0009966, 0.9797, 0.2002, -0.0007508, 0.9797, 0.2004, -0.0009311, 0.9797, 0.2003, -0.0009311, 0.9797, 0.2003, -0.0009925, 0.9797, 0.2002, -0.0009966, 0.9797, 0.2002, 2.016e-06, 0.1298, -0.9915, 2.214e-06, 0.1298, -0.9915, 1.968e-07, 0.1298, -0.9915, 2.016e-06, 0.1298, -0.9915, 1.968e-07, 0.1298, -0.9915, 0.0, 0.1299, -0.9915, 1.0, 4.206e-07, 0.0, 1.0, -1.587e-07, 0.0, 1.0, -1.484e-07, 0.0, 1.0, 4.206e-07, 0.0, 1.0, -1.484e-07, 0.0, 1.0, 4.371e-07, 0.0, -1.0, 4.898e-08, 0.0, -1.0, 0.0, 0.0, -1.0, 6.423e-07, 0.0, -1.0, 4.898e-08, 0.0, -1.0, 6.423e-07, 0.0, -1.0, 7.184e-07, 0.0, -1.0, 4.898e-08, 0.0, -1.0, 1.454e-06, 0.0, -1.0, 0.0, 0.0, -1.0, 4.898e-08, 0.0, -1.0, 1.538e-06, 0.0, -1.0, 1.454e-06, 0.0, 0.7146, 0.08616, -0.6942, 0.7146, 0.08612, -0.6942, 0.7146, 0.08608, -0.6942, 0.7146, 0.08616, -0.6942, 0.7146, 0.08608, -0.6942, 0.7146, 0.08613, -0.6942, 5.642e-09, -0.9731, -0.2305, 0.0, -0.9731, -0.2305, 1.768e-07, -0.9731, -0.2305, 1.768e-07, -0.9731, -0.2305, 1.79e-07, -0.9731, -0.2305, 5.642e-09, -0.9731, -0.2305, -2.71e-07, -0.9731, -0.2305, -1.358e-08, -0.9731, -0.2305, 1.713e-08, -0.9731, -0.2305, -1.358e-08, -0.9731, -0.2305, 6.881e-08, -0.9731, -0.2304, 1.713e-08, -0.9731, -0.2305, -1.358e-08, -0.9731, -0.2305, -6.1e-08, -0.9731, -0.2305, 6.881e-08, -0.9731, -0.2304, -4.021e-06, -0.979, -0.204, 6.881e-08, -0.9731, -0.2304, -6.1e-08, -0.9731, -0.2305, -6.1e-08, -0.9731, -0.2305, -3.48e-06, -0.979, -0.204, -4.021e-06, -0.979, -0.204, -3.48e-06, -0.979, -0.204, -5.746e-06, -0.979, -0.204, -4.021e-06, -0.979, -0.204, -0.6769, 0.7204, 0.1511, -0.6769, 0.7203, 0.1511, -0.677, 0.7203, 0.1511, -0.6769, 0.7204, 0.1511, -0.677, 0.7203, 0.1511, -0.677, 0.7203, 0.1511, 0.679, 0.7185, 0.1507, 0.679, 0.7185, 0.1507, 0.679, 0.7185, 0.1507, 0.679, 0.7185, 0.1507, 0.679, 0.7185, 0.1507, 0.679, 0.7185, 0.1507, -0.7067, 0.6931, 0.1418, -0.7067, 0.6931, 0.1418, -0.7072, 0.6927, 0.1417, -0.7067, 0.6931, 0.1418, -0.7072, 0.6927, 0.1417, -0.7069, 0.693, 0.1418, -1.494e-06, 0.8138, -0.5811, 0.0, 0.8138, -0.5811, -2.134e-05, 0.814, -0.5808, -1.494e-06, 0.8138, -0.5811, -2.134e-05, 0.814, -0.5808, -2.21e-05, 0.814, -0.5808, 0.5536, 0.7258, -0.4082, 0.5537, 0.7258, -0.4082, 0.5536, 0.7258, -0.4082, 0.5536, 0.7258, -0.4082, 0.5536, 0.7258, -0.4082, 0.5536, 0.7258, -0.4082, 3.761e-05, 0.9796, 0.2011, 3.819e-05, 0.9796, 0.201, 3.807e-05, 0.9796, 0.201, 3.761e-05, 0.9796, 0.2011, 3.807e-05, 0.9796, 0.201, 3.761e-05, 0.9796, 0.201, 3.761e-05, 0.9796, 0.201, -1.754e-05, 0.9786, 0.206, 3.761e-05, 0.9796, 0.2011, 3.761e-05, 0.9796, 0.201, -1.761e-05, 0.9786, 0.206, -1.754e-05, 0.9786, 0.206, -1.761e-05, 0.9786, 0.206, 0.01778, 0.9784, 0.2058, -1.754e-05, 0.9786, 0.206, -1.761e-05, 0.9786, 0.206, 0.01778, 0.9784, 0.2058, 0.01778, 0.9784, 0.2058, 0.01331, 0.9819, 0.189, 0.01778, 0.9784, 0.2058, 0.01778, 0.9784, 0.2058, 0.01331, 0.9819, 0.189, 0.01778, 0.9784, 0.2058, 0.01334, 0.9819, 0.189, 0.01334, 0.9819, 0.189, 0.01333, 0.9819, 0.189, 0.01331, 0.9819, 0.189, 0.01334, 0.9819, 0.189, 0.01334, 0.9819, 0.189, 0.01333, 0.9819, 0.189, -0.7033, 0.09629, -0.7043, -0.7033, 0.09629, -0.7043, -0.7033, 0.09629, -0.7043, -0.7033, 0.09629, -0.7043, -0.7033, 0.09629, -0.7043, -0.7033, 0.0963, -0.7044, -0.4185, 0.8726, -0.252, -0.4186, 0.8725, -0.252, -0.419, 0.8723, -0.2519, -0.4185, 0.8726, -0.252, -0.419, 0.8723, -0.2519, -0.4187, 0.8725, -0.252, 0.3868, 0.1199, -0.9143, 0.3872, 0.1201, -0.9142, 0.3867, 0.1199, -0.9144, 0.3868, 0.1199, -0.9143, 0.3867, 0.1199, -0.9144, 0.3869, 0.12, -0.9143, 0.2704, 0.8282, -0.4908, 0.2704, 0.8282, -0.4909, 0.2704, 0.8282, -0.4909, 0.2704, 0.8282, -0.4908, 0.2704, 0.8282, -0.4909, 0.2704, 0.8282, -0.4908, 0.9252, 0.04579, -0.3768, 0.9251, 0.04576, -0.3769, 0.9251, 0.04576, -0.3769, 0.9252, 0.04579, -0.3768, 0.9251, 0.04576, -0.3769, 0.9251, 0.04576, -0.3769, 0.6844, 0.7156, -0.1394, 0.6845, 0.7156, -0.1396, 0.6844, 0.7156, -0.1394, 0.6844, 0.7156, -0.1394, 0.6844, 0.7156, -0.1394, 0.6844, 0.7156, -0.1395, 0.01907, -0.9747, -0.2226, 0.01907, -0.9747, -0.2226, 0.01907, -0.9747, -0.2226, -0.01037, 0.9786, 0.2057, -0.009342, 0.9775, 0.2107, -0.01001, 0.9783, 0.2068, -0.01004, 0.9783, 0.2068, -0.006953, 0.9786, 0.2057, -0.006195, 0.9786, 0.2058, -0.01004, 0.9783, 0.2068, -0.006195, 0.9786, 0.2058, -0.0104, 0.9786, 0.2056, 0.0008834, 0.9789, 0.2044, -3.435e-06, 0.9786, 0.206, 2.718e-06, 0.9786, 0.206, 0.0008834, 0.9789, 0.2044, 2.718e-06, 0.9786, 0.206, 0.0005519, 0.9787, 0.2055, 0.001898, 0.9797, 0.2007, 0.0008834, 0.9789, 0.2044, 0.0005519, 0.9787, 0.2055, 0.001898, 0.9797, 0.2007, 0.0005519, 0.9787, 0.2055, 0.001982, 0.9797, 0.2007, -3.435e-06, 0.9786, 0.206, -0.006946, 0.9786, 0.2057, 2.718e-06, 0.9786, 0.206, -3.435e-06, 0.9786, 0.206, -0.00618, 0.9786, 0.2058, -0.006946, 0.9786, 0.2057, -0.009338, 0.9775, 0.2107, -0.008152, 0.9777, 0.2098, -0.008753, 0.9776, 0.2104, -0.009338, 0.9775, 0.2107, -0.008753, 0.9776, 0.2104, -0.01001, 0.9783, 0.2067, -0.008148, 0.9777, 0.2098, -0.0001357, 0.9796, 0.2007, -0.0001482, 0.9796, 0.2007, -0.008148, 0.9777, 0.2098, -0.0001482, 0.9796, 0.2007, -0.008745, 0.9776, 0.2104, 0.0, 0.9796, 0.2007, 0.0, 0.9796, 0.2007, 0.0, 0.9796, 0.2007, 0.0, 0.9796, 0.2007, 0.0, 0.9796, 0.2007, 0.0, 0.9796, 0.2007, 0.0001885, 0.9797, 0.2006, 0.001862, 0.9797, 0.2007, 0.00196, 0.9797, 0.2007, 0.0001885, 0.9797, 0.2006, 0.00196, 0.9797, 0.2007, -4.534e-05, 0.9796, 0.2008, -0.0002012, 0.9796, 0.201, 2.154e-05, 0.9796, 0.201, -5.246e-05, 0.9796, 0.201, -0.0002012, 0.9796, 0.201, -5.246e-05, 0.9796, 0.201, -0.0002806, 0.9796, 0.201, 2.046e-05, 0.9796, 0.2009, 2.678e-05, 0.9796, 0.2009, 2.391e-06, 0.9796, 0.201, 2.046e-05, 0.9796, 0.2009, 2.391e-06, 0.9796, 0.201, 0.0, 0.9796, 0.201, 0.0002281, 0.9797, 0.2007, 0.0001967, 0.9796, 0.2007, 0.0003064, 0.9797, 0.2006, 0.0002281, 0.9797, 0.2007, 0.0003064, 0.9797, 0.2006, 0.000263, 0.9797, 0.2006, -3.064e-07, 0.7156, 0.6985, -4.955e-07, 0.7156, 0.6985, -3.215e-07, 0.7156, 0.6985, -3.064e-07, 0.7156, 0.6985, -3.215e-07, 0.7156, 0.6985, 0.0, 0.7156, 0.6985, -2.434e-06, -0.6767, -0.7362, 0.0, -0.6767, -0.7362, -2.125e-06, -0.6767, -0.7362, -2.434e-06, -0.6767, -0.7362, -2.125e-06, -0.6767, -0.7362, -3.341e-06, -0.6767, -0.7362, -0.5761, -0.8159, -0.04984, -0.5761, -0.8159, -0.04983, -0.5761, -0.8159, -0.04981, -0.5761, -0.8159, -0.04984, -0.5761, -0.8159, -0.04981, -0.5761, -0.8159, -0.04985, 0.9802, -0.1561, -0.1215, 0.9802, -0.1561, -0.1215, 0.9802, -0.1561, -0.1215, 0.9802, -0.1561, -0.1215, 0.9802, -0.1561, -0.1215, 0.9802, -0.1561, -0.1215, 0.0, 0.0, -1.0, 0.0, 0.0, -1.0, 0.0, 0.0, -1.0, 0.0, 0.0, -1.0, 0.0, 0.0, -1.0, 0.0, 0.0, -1.0, 0.0, 0.6943, 0.7197, 0.0, 0.6943, 0.7197, 0.0, 0.6943, 0.7197, 0.0, 0.6943, 0.7197, 0.0, 0.6943, 0.7197, 0.0, 0.6943, 0.7197, 1.0, 3.683e-08, 0.0, 1.0, 0.0, 0.0, 1.0, 5.285e-07, 0.0, 1.0, 3.683e-08, 0.0, 1.0, 5.285e-07, 0.0, 1.0, 5.527e-07, 0.0, -1.0, -1.005e-08, 0.0, -1.0, 0.0, 0.0, -1.0, -8.133e-08, 0.0, -1.0, -1.005e-08, 0.0, -1.0, -8.133e-08, 0.0, -1.0, -8.637e-08, 0.0, 0.0, 0.7291, -0.6844, 0.0, 0.7291, -0.6844, 0.0, 0.7291, -0.6844, 0.0, 0.7291, -0.6844, 0.0, 0.7291, -0.6844, 0.0, 0.7291, -0.6844, -0.6735, 0.7392, 0.0, -0.6735, 0.7392, 0.0, -0.6735, 0.7392, 0.0, -0.6735, 0.7392, 0.0, -0.6735, 0.7392, 0.0, -0.6735, 0.7392, 0.0, 0.0, 0.3023, -0.9532, 0.0, 0.3023, -0.9532, 0.0, 0.3023, -0.9532, 0.0, 0.3023, -0.9532, 0.0, 0.3023, -0.9532, 0.0, 0.3023, -0.9532, 0.0, -0.6672, -0.7449, 0.0, -0.6672, -0.7449, 0.0, -0.6672, -0.7449, 0.0, -0.6672, -0.7449, 0.0, -0.6672, -0.7449, 0.0, -0.6672, -0.7449, -0.9613, -0.184, -0.205, -0.9613, -0.184, -0.2051, -0.9613, -0.184, -0.205, -0.9613, -0.184, -0.205, -0.9613, -0.184, -0.205, -0.9613, -0.184, -0.205, 0.9613, -0.1839, -0.205, 0.9613, -0.184, -0.205, 0.9613, -0.1841, -0.2051, 0.9613, -0.1839, -0.205, 0.9613, -0.1841, -0.2051, 0.9613, -0.1841, -0.2051, 0.6735, 0.7392, 0.0, 0.6735, 0.7392, 0.0, 0.6735, 0.7392, 0.0, 0.6735, 0.7392, 0.0, 0.6735, 0.7392, 0.0, 0.6735, 0.7392, 0.0, -0.5358, 0.6, 0.5941, -0.5358, 0.6, 0.5941, -0.5358, 0.6, 0.5941, -0.5358, 0.6, 0.5941, -0.5358, 0.6, 0.5941, -0.5358, 0.6, 0.5941, -0.6962, -0.02551, 0.7174, -0.6961, -0.02552, 0.7174, -0.6961, -0.02549, 0.7174, -0.6962, -0.02551, 0.7174, -0.6961, -0.02549, 0.7174, -0.6962, -0.0255, 0.7174, 0.699, 0.5241, 0.4865, 0.699, 0.5241, 0.4865, 0.699, 0.5241, 0.4865, 0.699, 0.5241, 0.4865, 0.699, 0.5241, 0.4865, 0.699, 0.5241, 0.4866, 0.5841, 0.5636, 0.5841, 0.5841, 0.5636, 0.5842, 0.5841, 0.5636, 0.5841, 0.5841, 0.5636, 0.5841, 0.5841, 0.5636, 0.5841, 0.5841, 0.5635, 0.5841, 0.0, 1.0, -2.232e-07, 0.0, 1.0, -7.064e-07, 0.0, 1.0, -1.225e-08, 0.0, 1.0, -1.225e-08, 0.0, 1.0, 0.0, 0.0, 1.0, -2.232e-07, 0.0, 1.0, 0.0, 0.0, 1.0, 0.0, 0.0, 1.0, -2.232e-07, 0.0, 1.0, 0.0, 0.0, 1.0, 0.0, 0.0, 1.0, 0.0, -0.3906, 0.8326, -0.3927, -0.3911, 0.8325, -0.3924, -0.3911, 0.8325, -0.3924, -0.3906, 0.8326, -0.3927, -0.3911, 0.8325, -0.3924, -0.391, 0.8325, -0.3924, -0.7056, 0.02517, -0.7082, -0.7057, 0.02513, -0.7081, -0.7056, 0.02517, -0.7082, -0.7056, 0.02517, -0.7082, -0.7056, 0.02517, -0.7082, -0.7056, 0.02516, -0.7081, 0.7055, 0.02503, -0.7082, 0.7056, 0.0251, -0.7081, 0.7057, 0.02516, -0.708, 0.7055, 0.02503, -0.7082, 0.7057, 0.02516, -0.708, 0.7057, 0.02513, -0.7081, 0.391, 0.8325, -0.3924, 0.391, 0.8325, -0.3924, 0.3911, 0.8326, -0.3923, 0.391, 0.8325, -0.3924, 0.3911, 0.8326, -0.3923, 0.3911, 0.8326, -0.3923, -0.8791, -0.4287, 0.2081, -0.8791, -0.4287, 0.2081, -0.8791, -0.4287, 0.2081, -0.8791, -0.4287, 0.2081, -0.8791, -0.4287, 0.2081, -0.8791, -0.4287, 0.2081, -0.000114, -0.8719, -0.4897, -0.0001139, -0.8719, -0.4897, -0.0001155, -0.8719, -0.4897, -0.000114, -0.8719, -0.4897, -0.0001155, -0.8719, -0.4897, -0.0001137, -0.8719, -0.4897, 0.9997, -0.02258, 0.005025, 0.9997, -0.0226, 0.005041, 0.9997, -0.02258, 0.005024, 0.9997, -0.02258, 0.005025, 0.9997, -0.02258, 0.005024, 0.9997, -0.02258, 0.005025, -0.8105, 0.3537, 0.4669, -0.8105, 0.3538, 0.4669, -0.8105, 0.3537, 0.4669, -0.8105, 0.3537, 0.4669, -0.8105, 0.3537, 0.4669, -0.8105, 0.3537, 0.4669, 0.7524, 0.5943, 0.284, 0.7525, 0.5943, 0.2838, 0.7525, 0.5943, 0.2838, 0.7524, 0.5943, 0.284, 0.7525, 0.5943, 0.2838, 0.7525, 0.5943, 0.2838, -3.31e-05, 0.8817, 0.4718, -3.403e-05, 0.8817, 0.4718, -7.055e-07, 0.8822, 0.4709, -3.31e-05, 0.8817, 0.4718, -7.055e-07, 0.8822, 0.4709, 0.0, 0.8822, 0.4709, -0.0004025, -1.0, -0.0002009, 1.12e-07, -1.0, -1.55e-06, -0.0004047, -1.0, 0.0002014, -0.0004047, -1.0, 0.0002014, 1.12e-07, -1.0, -1.55e-06, -0.0001931, -1.0, 0.0003997, -0.0001931, -1.0, 0.0003997, 1.12e-07, -1.0, -1.55e-06, 0.0001931, -1.0, 0.0003998, 0.0001931, -1.0, 0.0003998, 1.12e-07, -1.0, -1.55e-06, 0.0004048, -1.0, 0.0002014, 0.0004048, -1.0, 0.0002014, 1.12e-07, -1.0, -1.55e-06, 0.0004026, -1.0, -0.000201, 0.0004026, -1.0, -0.000201, 1.12e-07, -1.0, -1.55e-06, 0.0001938, -1.0, -0.0003984, 0.0001938, -1.0, -0.0003984, 1.12e-07, -1.0, -1.55e-06, -0.0001938, -1.0, -0.0003983, -0.0001938, -1.0, -0.0003983, 1.12e-07, -1.0, -1.55e-06, -0.0004025, -1.0, -0.0002009])] * 3)])
me_electroplate_r_l4 = bpy.data.meshes.new('ElectroPlate_R_L4')
me_electroplate_r_l4.from_pydata([(4.209, 1.1, 1.235), (0.7843, 1.094, 0.5143), (0.7749, -0.1465, 0.5123), (4.206, -0.1455, 1.236), (4.92, 0.5367, 1.381), (4.927, 1.128, 1.383), (4.946, 0.5886, 1.386), (4.952, 1.102, 1.388), (5.249, 1.381, 1.283), (5.233, 1.38, 1.404), (5.233, 0.514, 1.404), (5.249, 0.5139, 1.283), (4.264, -0.4529, 1.206), (0.5565, -0.4529, 0.4308), (0.7493, -0.4529, 0.3191), (4.282, -0.4529, 1.055), (4.311, 1.411, 1.061), (4.293, 1.411, 1.212), (5.203, 1.411, 1.398), (5.22, 1.411, 1.277), (0.5558, 1.411, 0.4312), (0.7493, 1.411, 0.3191), (5.228, 0.463, 1.278), (5.212, 0.4629, 1.4), (4.315, -0.4315, 1.217), (4.332, -0.432, 1.066), (5.22, 1.411, 1.277), (5.249, 1.381, 1.283), (5.249, 0.5139, 1.283), (5.228, 0.463, 1.278), (5.228, 0.463, 1.278), (4.332, -0.432, 1.066), (5.22, 1.411, 1.277), (4.311, 1.411, 1.061), (4.311, -0.4229, 1.061), (0.7493, 1.411, 0.3191), (4.282, -0.4529, 1.055), (0.7493, -0.4529, 0.3191), (4.293, 1.411, 1.212), (0.5558, 1.411, 0.4312), (0.4914, 1.37, 0.4526), (4.289, 1.371, 1.252), (4.259, -0.4122, 1.246), (0.4914, -0.4129, 0.4526), (0.5565, -0.4529, 0.4308), (4.264, -0.4529, 1.206), (5.159, 1.371, 1.43), (5.203, 1.411, 1.398), (4.293, 1.411, 1.212), (4.289, 1.371, 1.252), (5.233, 1.38, 1.404), (5.189, 1.341, 1.436), (5.189, 0.5307, 1.436), (5.233, 0.514, 1.404), (5.212, 0.4629, 1.4), (5.168, 0.4796, 1.432), (4.31, -0.391, 1.256), (4.315, -0.4315, 1.217), (4.209, 1.1, 1.235), (4.927, 1.128, 1.383), (5.035, 1.238, 1.405), (4.209, 1.232, 1.235), (0.7843, 1.094, 0.5143), (0.651, 1.224, 0.4862), (0.7749, -0.1465, 0.5123), (0.651, -0.2765, 0.4862), (4.206, -0.1455, 1.236), (4.251, -0.2764, 1.241), (4.92, 0.5367, 1.381), (5.043, 0.4934, 1.406), (5.249, 1.381, 1.283), (5.22, 1.411, 1.277), (5.203, 1.411, 1.398), (5.233, 1.38, 1.404), (5.233, 1.38, 1.404), (5.203, 1.411, 1.398), (5.159, 1.371, 1.43), (5.189, 1.341, 1.436), (5.228, 0.463, 1.278), (5.249, 0.5139, 1.283), (5.233, 0.514, 1.404), (5.212, 0.4629, 1.4), (5.212, 0.4629, 1.4), (5.233, 0.514, 1.404), (5.189, 0.5307, 1.436), (5.168, 0.4796, 1.432), (4.282, -0.4529, 1.055), (4.332, -0.432, 1.066), (4.315, -0.4315, 1.217), (4.264, -0.4529, 1.206), (4.264, -0.4529, 1.206), (4.315, -0.4315, 1.217), (4.31, -0.391, 1.256), (4.259, -0.4122, 1.246), (4.282, -0.4529, 1.055), (4.311, -0.4229, 1.061), (4.332, -0.432, 1.066), (4.259, -0.4122, 1.246), (4.31, -0.391, 1.256), (4.251, -0.2764, 1.241), (4.251, -0.2764, 1.241), (0.651, -0.2765, 0.4862), (0.4914, -0.4129, 0.4526), (4.259, -0.4122, 1.246), (4.289, 1.371, 1.252), (0.4914, 1.37, 0.4526), (0.651, 1.224, 0.4862), (4.209, 1.232, 1.235), (5.159, 1.371, 1.43), (5.035, 1.238, 1.405), (0.651, -0.2765, 0.4862), (0.4914, -0.4129, 0.4526), (4.31, -0.391, 1.256), (5.168, 0.4796, 1.432), (5.043, 0.4934, 1.406), (4.251, -0.2764, 1.241), (5.168, 0.4796, 1.432), (5.189, 0.5307, 1.436), (5.062, 0.5393, 1.41), (5.043, 0.4934, 1.406), (5.189, 0.5307, 1.436), (5.189, 1.341, 1.436), (5.062, 1.212, 1.41), (5.062, 0.5393, 1.41), (5.189, 1.341, 1.436), (5.159, 1.371, 1.43), (5.035, 1.238, 1.405), (5.062, 1.212, 1.41), (5.062, 0.5393, 1.41), (4.946, 0.5886, 1.386), (4.92, 0.5367, 1.381), (5.043, 0.4934, 1.406), (5.062, 1.212, 1.41), (4.952, 1.102, 1.388), (4.946, 0.5886, 1.386), (5.062, 0.5393, 1.41), (5.035, 1.238, 1.405), (4.927, 1.128, 1.383), (4.952, 1.102, 1.388), (5.062, 1.212, 1.41), (-0.4186, -0.4319, -0.413), (0.4405, -0.4134, 0.4255), (0.4404, 1.347, 0.4253), (-0.4186, 0.4232, -0.413), (0.128, -0.3816, -0.3308), (0.128, 0.3816, -0.3308), (0.7004, 1.377, 0.2919), (0.6995, -0.4504, 0.2909), (0.128, 0.3816, -0.3308), (-0.3786, 0.4719, -0.413), (0.4915, 1.391, 0.4043), (0.7004, 1.377, 0.2919), (0.6995, -0.4504, 0.2909), (0.4875, -0.4534, 0.3995), (-0.3786, -0.4719, -0.413), (0.128, -0.3816, -0.3308), (0.4975, 0.4419, -0.5), (0.4975, 0.4387, -0.413), (0.4975, -0.4387, -0.413), (0.4975, -0.4419, -0.5), (-0.4186, 0.4232, -0.413), (-0.5025, 0.4319, -0.5), (-0.5025, -0.4319, -0.5), (-0.4186, -0.4319, -0.413), (0.4675, -0.4719, -0.5), (0.4645, -0.4719, -0.413), (-0.3786, -0.4719, -0.413), (-0.4625, -0.4719, -0.5), (-0.4625, 0.4719, -0.5), (-0.3786, 0.4719, -0.413), (0.4645, 0.4719, -0.413), (0.4675, 0.4719, -0.5), (0.4099, -0.3516, -0.3308), (0.4975, -0.4387, -0.413), (0.4975, 0.4387, -0.413), (0.4099, 0.3516, -0.3308), (0.3799, 0.3816, -0.3308), (0.4645, 0.4719, -0.413), (-0.3786, 0.4719, -0.413), (0.128, 0.3816, -0.3308), (0.7744, -0.2166, 0.1969), (0.7744, 0.1605, 0.1969), (0.7295, 0.1974, 0.3386), (0.7295, -0.2535, 0.3386), (0.3017, -0.2166, -0.3308), (0.3017, 0.1605, -0.3308), (0.7744, 0.1605, 0.1969), (0.7744, -0.2166, 0.1969), (0.3017, 0.1605, -0.3308), (0.128, 0.1974, -0.3308), (0.7295, 0.1974, 0.3386), (0.7744, 0.1605, 0.1969), (0.128, -0.2535, -0.3308), (0.3017, -0.2166, -0.3308), (0.7744, -0.2166, 0.1969), (0.7295, -0.2535, 0.3386), (-0.3786, -0.4719, -0.413), (0.4645, -0.4719, -0.413), (0.3799, -0.3816, -0.3308), (0.128, -0.3816, -0.3308), (-0.4186, 0.4232, -0.413), (-0.3786, 0.4719, -0.413), (-0.4625, 0.4719, -0.5), (-0.5025, 0.4319, -0.5), (-0.3786, 0.4719, -0.413), (-0.4186, 0.4232, -0.413), (0.4404, 1.347, 0.4253), (0.4915, 1.391, 0.4043), (-0.4186, -0.4319, -0.413), (-0.3786, -0.4719, -0.413), (0.4875, -0.4534, 0.3995), (0.4405, -0.4134, 0.4255), (-0.3786, -0.4719, -0.413), (-0.4186, -0.4319, -0.413), (-0.5025, -0.4319, -0.5), (-0.4625, -0.4719, -0.5), (0.3799, -0.3816, -0.3308), (0.4099, -0.3516, -0.3308), (0.4099, 0.3516, -0.3308), (0.3799, 0.3816, -0.3308), (0.128, -0.3816, -0.3308), (0.128, 0.3816, -0.3308), (0.4975, 0.4387, -0.413), (0.4645, 0.4719, -0.413), (0.3799, 0.3816, -0.3308), (0.4099, 0.3516, -0.3308), (0.4645, 0.4719, -0.413), (0.4975, 0.4387, -0.413), (0.4975, 0.4419, -0.5), (0.4675, 0.4719, -0.5), (0.4975, -0.4387, -0.413), (0.4645, -0.4719, -0.413), (0.4675, -0.4719, -0.5), (0.4975, -0.4419, -0.5), (0.4645, -0.4719, -0.413), (0.4975, -0.4387, -0.413), (0.4099, -0.3516, -0.3308), (0.3799, -0.3816, -0.3308), (0.7493, 1.411, 0.3191), (0.7004, 1.377, 0.2919), (0.4915, 1.391, 0.4043), (0.5558, 1.411, 0.4312), (0.7004, 1.377, 0.2919), (0.7493, 1.411, 0.3191), (0.7493, -0.4529, 0.3191), (0.6995, -0.4504, 0.2909), (0.6995, -0.4504, 0.2909), (0.7493, -0.4529, 0.3191), (0.5565, -0.4529, 0.4308), (0.4875, -0.4534, 0.3995), (0.5558, 1.411, 0.4312), (0.4915, 1.391, 0.4043), (0.4404, 1.347, 0.4253), (0.4914, 1.37, 0.4526), (0.4875, -0.4534, 0.3995), (0.5565, -0.4529, 0.4308), (0.4914, -0.4129, 0.4526), (0.4405, -0.4134, 0.4255), (0.4914, 1.37, 0.4526), (0.4404, 1.347, 0.4253), (0.4405, -0.4134, 0.4255), (0.4914, -0.4129, 0.4526), (0.4675, 0.4719, -0.5), (-0.0006232, -0.0001062, -0.5003), (-0.4625, 0.4719, -0.5), (-0.5025, 0.4319, -0.5), (-0.5025, -0.4319, -0.5), (-0.4625, -0.4719, -0.5), (0.4675, -0.4719, -0.5), (0.4975, -0.4419, -0.5), (0.4975, 0.4419, -0.5)], [], [(0, 1, 2), (0, 2, 3), (0, 3, 4), (5, 0, 4), (5, 4, 6), (6, 7, 5), (8, 9, 10), (8, 10, 11), (12, 13, 14), (12, 14, 15), (16, 17, 18), (16, 18, 19), (16, 20, 17), (16, 21, 20), (22, 23, 24), (22, 24, 25), (26, 27, 28), (28, 29, 26), (30, 31, 32), (31, 33, 32), (31, 34, 33), (35, 33, 34), (34, 36, 35), (36, 37, 35), (38, 39, 40), (38, 40, 41), (42, 43, 44), (42, 44, 45), (46, 47, 48), (46, 48, 49), (50, 51, 52), (50, 52, 53), (54, 55, 56), (54, 56, 57), (58, 59, 60), (58, 60, 61), (61, 62, 58), (61, 63, 62), (63, 64, 62), (63, 65, 64), (66, 64, 65), (66, 65, 67), (67, 68, 66), (67, 69, 68), (70, 71, 72), (70, 72, 73), (74, 75, 76), (74, 76, 77), (78, 79, 80), (78, 80, 81), (82, 83, 84), (82, 84, 85), (86, 87, 88), (86, 88, 89), (90, 91, 92), (90, 92, 93), (94, 95, 96), (97, 98, 99), (100, 101, 102), (100, 102, 103), (104, 105, 106), (104, 106, 107), (108, 104, 107), (108, 107, 109), (105, 110, 106), (105, 111, 110), (112, 113, 114), (112, 114, 115), (116, 117, 118), (116, 118, 119), (120, 121, 122), (120, 122, 123), (124, 125, 126), (124, 126, 127), (128, 129, 130), (128, 130, 131), (132, 133, 134), (132, 134, 135), (136, 137, 138), (136, 138, 139), (140, 141, 142), (140, 142, 143), (144, 145, 146), (144, 146, 147), (148, 149, 150), (148, 150, 151), (152, 153, 154), (152, 154, 155), (156, 157, 158), (156, 158, 159), (160, 161, 162), (160, 162, 163), (164, 165, 166), (164, 166, 167), (168, 169, 170), (168, 170, 171), (172, 173, 174), (172, 174, 175), (176, 177, 178), (176, 178, 179), (180, 181, 182), (180, 182, 183), (184, 185, 186), (184, 186, 187), (188, 189, 190), (188, 190, 191), (192, 193, 194), (192, 194, 195), (196, 197, 198), (196, 198, 199), (200, 201, 202), (200, 202, 203), (204, 205, 206), (204, 206, 207), (208, 209, 210), (208, 210, 211), (212, 213, 214), (212, 214, 215), (216, 217, 218), (218, 219, 216), (219, 220, 216), (219, 221, 220), (222, 223, 224), (222, 224, 225), (226, 227, 228), (226, 228, 229), (230, 231, 232), (230, 232, 233), (234, 235, 236), (234, 236, 237), (238, 239, 240), (238, 240, 241), (242, 243, 244), (242, 244, 245), (246, 247, 248), (246, 248, 249), (250, 251, 252), (250, 252, 253), (254, 255, 256), (254, 256, 257), (258, 259, 260), (258, 260, 261), (262, 263, 264), (264, 263, 265), (265, 263, 266), (266, 263, 267), (267, 263, 268), (268, 263, 269), (269, 263, 270), (270, 263, 262)])
me_electroplate_r_l4.polygons.foreach_set('use_smooth', [True] * 150)
me_electroplate_r_l4.polygons.foreach_set('material_index', [1, 1, 1, 1, 1, 1, 0, 0, 0, 0, 0, 0, 0, 0, 0, 0, 0, 0, 0, 0, 0, 0, 0, 0, 0, 0, 0, 0, 0, 0, 0, 0, 0, 0, 0, 0, 0, 0, 0, 0, 0, 0, 0, 0, 0, 0, 0, 0, 0, 0, 0, 0, 0, 0, 0, 0, 0, 0, 0, 0, 0, 0, 0, 0, 0, 0, 0, 0, 0, 0, 0, 0, 0, 0, 0, 0, 0, 0, 0, 0, 0, 0, 0, 0, 0, 0, 0, 0, 0, 0, 0, 0, 0, 0, 0, 0, 0, 0, 0, 0, 0, 0, 0, 0, 0, 0, 0, 0, 0, 0, 0, 0, 0, 0, 0, 0, 0, 0, 0, 0, 0, 0, 0, 0, 0, 0, 0, 0, 0, 0, 0, 0, 0, 0, 0, 0, 0, 0, 0, 0, 0, 0, 0, 0, 0, 0, 0, 0, 0, 0])
_k = set([(0, 1), (0, 5), (1, 2), (2, 3), (3, 4), (4, 6), (5, 7), (6, 7), (8, 9), (8, 11), (9, 10), (10, 11), (12, 13), (12, 15), (13, 14), (14, 15), (16, 19), (16, 21), (17, 18), (17, 20), (18, 19), (20, 21), (22, 23), (22, 25), (23, 24), (24, 25), (26, 27), (26, 29), (27, 28), (28, 29), (30, 31), (30, 32), (31, 34), (32, 33), (33, 35), (34, 36), (35, 37), (36, 37), (38, 39), (38, 41), (39, 40), (40, 41), (42, 43), (42, 45), (43, 44), (44, 45), (46, 47), (46, 49), (47, 48), (48, 49), (50, 51), (50, 53), (51, 52), (52, 53), (54, 55), (54, 57), (55, 56), (56, 57), (58, 59), (58, 62), (59, 60), (60, 61), (61, 63), (62, 64), (63, 65), (64, 66), (65, 67), (66, 68), (67, 69), (68, 69), (70, 71), (70, 73), (71, 72), (72, 73), (74, 75), (74, 77), (75, 76), (76, 77), (78, 79), (78, 81), (79, 80), (80, 81), (82, 83), (82, 85), (83, 84), (84, 85), (86, 87), (86, 89), (87, 88), (88, 89), (90, 91), (90, 93), (91, 92), (92, 93), (94, 95), (94, 96), (95, 96), (97, 98), (97, 99), (98, 99), (100, 101), (100, 103), (101, 102), (102, 103), (104, 105), (104, 108), (105, 111), (106, 107), (106, 110), (107, 109), (108, 109), (110, 111), (112, 113), (112, 115), (113, 114), (114, 115), (116, 117), (116, 119), (117, 118), (118, 119), (120, 121), (120, 123), (121, 122), (122, 123), (124, 125), (124, 127), (125, 126), (126, 127), (128, 129), (128, 131), (129, 130), (130, 131), (132, 133), (132, 135), (133, 134), (134, 135), (136, 137), (136, 139), (137, 138), (138, 139), (140, 141), (140, 143), (141, 142), (142, 143), (144, 145), (144, 147), (145, 146), (146, 147), (148, 149), (148, 151), (149, 150), (150, 151), (152, 153), (152, 155), (153, 154), (154, 155), (156, 157), (156, 159), (157, 158), (158, 159), (160, 161), (160, 163), (161, 162), (162, 163), (164, 165), (164, 167), (165, 166), (166, 167), (168, 169), (168, 171), (169, 170), (170, 171), (172, 173), (172, 175), (173, 174), (174, 175), (176, 177), (176, 179), (177, 178), (178, 179), (180, 181), (180, 183), (181, 182), (182, 183), (184, 185), (184, 187), (185, 186), (186, 187), (188, 189), (188, 191), (189, 190), (190, 191), (192, 193), (192, 195), (193, 194), (194, 195), (196, 197), (196, 199), (197, 198), (198, 199), (200, 201), (200, 203), (201, 202), (202, 203), (204, 205), (204, 207), (205, 206), (206, 207), (208, 209), (208, 211), (209, 210), (210, 211), (212, 213), (212, 215), (213, 214), (214, 215), (216, 217), (216, 220), (217, 218), (218, 219), (219, 221), (220, 221), (222, 223), (222, 225), (223, 224), (224, 225), (226, 227), (226, 229), (227, 228), (228, 229), (230, 231), (230, 233), (231, 232), (232, 233), (234, 235), (234, 237), (235, 236), (236, 237), (238, 239), (238, 241), (239, 240), (240, 241), (242, 243), (242, 245), (243, 244), (244, 245), (246, 247), (246, 249), (247, 248), (248, 249), (250, 251), (250, 253), (251, 252), (252, 253), (254, 255), (254, 257), (255, 256), (256, 257), (258, 259), (258, 261), (259, 260), (260, 261), (262, 264), (262, 270), (264, 265), (265, 266), (266, 267), (267, 268), (268, 269), (269, 270)])
me_electroplate_r_l4.attributes.new('sharp_edge', 'BOOLEAN', 'EDGE').data.foreach_set('value', [ (min(e.vertices), max(e.vertices)) in _k for e in me_electroplate_r_l4.edges])
_uv = me_electroplate_r_l4.uv_layers.new(name='UVMap')
_uv.uv.foreach_set('vector', [0.8123, 0.6462, 0.8126, 0.5087, 0.8624, 0.5083, 0.8123, 0.6462, 0.8624, 0.5083, 0.8624, 0.6461, 0.8123, 0.6462, 0.8624, 0.6461, 0.835, 0.6748, 0.8112, 0.6751, 0.8123, 0.6462, 0.835, 0.6748, 0.8112, 0.6751, 0.835, 0.6748, 0.8329, 0.6758, 0.8329, 0.6758, 0.8123, 0.6761, 0.8112, 0.6751, 0.7153, 0.06134, 0.7154, 0.06134, 0.7154, 0.06179, 0.7153, 0.06134, 0.7154, 0.06179, 0.7153, 0.06179, 0.7197, 0.06561, 0.7201, 0.06383, 0.7201, 0.06393, 0.7197, 0.06561, 0.7201, 0.06393, 0.7198, 0.06562, 0.7194, 0.06463, 0.7193, 0.06464, 0.7192, 0.06417, 0.7194, 0.06463, 0.7192, 0.06417, 0.7192, 0.06416, 0.7194, 0.06463, 0.7197, 0.0666, 0.7193, 0.06464, 0.7194, 0.06463, 0.7197, 0.0665, 0.7197, 0.0666, 0.7153, 0.06182, 0.7154, 0.06182, 0.7153, 0.06229, 0.7153, 0.06182, 0.7153, 0.06229, 0.7152, 0.06229, 0.7228, 0.0337, 0.7228, 0.03368, 0.7234, 0.03368, 0.7234, 0.03368, 0.7234, 0.0337, 0.7228, 0.0337, 0.7234, 0.0337, 0.7239, 0.03423, 0.7228, 0.0337, 0.7239, 0.03423, 0.7228, 0.03425, 0.7228, 0.0337, 0.7239, 0.03423, 0.7239, 0.03425, 0.7228, 0.03425, 0.7228, 0.03638, 0.7228, 0.03425, 0.7239, 0.03425, 0.7239, 0.03425, 0.7239, 0.03426, 0.7228, 0.03638, 0.7239, 0.03426, 0.7239, 0.03638, 0.7228, 0.03638, 0.7212, 0.06412, 0.7212, 0.06597, 0.7212, 0.066, 0.7212, 0.06412, 0.7212, 0.066, 0.7212, 0.06412, 0.7203, 0.06413, 0.7203, 0.066, 0.7203, 0.06597, 0.7203, 0.06413, 0.7203, 0.06597, 0.7203, 0.06413, 0.7212, 0.06369, 0.7212, 0.06367, 0.7212, 0.06412, 0.7212, 0.06369, 0.7212, 0.06412, 0.7212, 0.06412, 0.7212, 0.06365, 0.7212, 0.06367, 0.7208, 0.06367, 0.7212, 0.06365, 0.7208, 0.06367, 0.7208, 0.06365, 0.7208, 0.06366, 0.7208, 0.06368, 0.7203, 0.06411, 0.7208, 0.06366, 0.7203, 0.06411, 0.7203, 0.06411, 0.07755, 0.245, 0.07758, 0.2444, 0.07767, 0.2443, 0.07755, 0.245, 0.07767, 0.2443, 0.07766, 0.245, 0.07766, 0.245, 0.07755, 0.2479, 0.07755, 0.245, 0.07766, 0.245, 0.07766, 0.248, 0.07755, 0.2479, 0.07766, 0.248, 0.07648, 0.2479, 0.07755, 0.2479, 0.07766, 0.248, 0.07637, 0.248, 0.07648, 0.2479, 0.07648, 0.245, 0.07648, 0.2479, 0.07637, 0.248, 0.07648, 0.245, 0.07637, 0.248, 0.07637, 0.2449, 0.07637, 0.2449, 0.07707, 0.2444, 0.07648, 0.245, 0.07637, 0.2449, 0.07703, 0.2443, 0.07707, 0.2444, 0.7153, 0.06134, 0.7153, 0.06132, 0.7154, 0.06132, 0.7153, 0.06134, 0.7154, 0.06132, 0.7154, 0.06134, 0.7212, 0.06365, 0.7212, 0.06367, 0.7212, 0.06369, 0.7212, 0.06365, 0.7212, 0.06369, 0.7212, 0.06367, 0.7153, 0.06182, 0.7153, 0.06179, 0.7154, 0.06179, 0.7153, 0.06182, 0.7154, 0.06179, 0.7154, 0.06182, 0.7208, 0.06366, 0.7208, 0.06365, 0.7208, 0.06367, 0.7208, 0.06366, 0.7208, 0.06367, 0.7208, 0.06368, 0.7198, 0.06562, 0.7197, 0.06565, 0.7197, 0.06564, 0.7198, 0.06562, 0.7197, 0.06564, 0.7197, 0.06561, 0.7203, 0.06413, 0.7203, 0.06411, 0.7203, 0.06411, 0.7203, 0.06413, 0.7203, 0.06411, 0.7203, 0.06413, 0.715, 0.06444, 0.7151, 0.06445, 0.7151, 0.06446, 0.7203, 0.06413, 0.7203, 0.06411, 0.7204, 0.06414, 0.7204, 0.06414, 0.7204, 0.06592, 0.7203, 0.066, 0.7204, 0.06414, 0.7203, 0.066, 0.7203, 0.06413, 0.7282, 0.0622, 0.7282, 0.06402, 0.7281, 0.06394, 0.7282, 0.0622, 0.7281, 0.06394, 0.7281, 0.06224, 0.7282, 0.06179, 0.7282, 0.0622, 0.7281, 0.06224, 0.7282, 0.06179, 0.7281, 0.06224, 0.7281, 0.06185, 0.7282, 0.06402, 0.7274, 0.06394, 0.7281, 0.06394, 0.7282, 0.06402, 0.7273, 0.06402, 0.7274, 0.06394, 0.7273, 0.06219, 0.7277, 0.06178, 0.7278, 0.06184, 0.7273, 0.06219, 0.7278, 0.06184, 0.7274, 0.06222, 0.7277, 0.06178, 0.7278, 0.06177, 0.7278, 0.06183, 0.7277, 0.06178, 0.7278, 0.06183, 0.7278, 0.06184, 0.7278, 0.06177, 0.7282, 0.06177, 0.7281, 0.06183, 0.7278, 0.06177, 0.7281, 0.06183, 0.7278, 0.06183, 0.7282, 0.06177, 0.7282, 0.06179, 0.7281, 0.06185, 0.7282, 0.06177, 0.7281, 0.06185, 0.7281, 0.06183, 0.07707, 0.2443, 0.07711, 0.2444, 0.07707, 0.2444, 0.07707, 0.2443, 0.07707, 0.2444, 0.07703, 0.2443, 0.07765, 0.2443, 0.07755, 0.2443, 0.07711, 0.2444, 0.07765, 0.2443, 0.07711, 0.2444, 0.07707, 0.2443, 0.07767, 0.2443, 0.07758, 0.2444, 0.07755, 0.2443, 0.07767, 0.2443, 0.07755, 0.2443, 0.07765, 0.2443, 0.5786, 0.07646, 0.5787, 0.06991, 0.5899, 0.06991, 0.5786, 0.07646, 0.5899, 0.06991, 0.584, 0.07646, 0.721, 0.02723, 0.721, 0.02723, 0.7211, 0.02724, 0.721, 0.02723, 0.7211, 0.02724, 0.721, 0.02724, 0.5786, 0.05256, 0.5787, 0.05328, 0.5775, 0.05204, 0.5786, 0.05256, 0.5775, 0.05204, 0.5777, 0.05175, 0.5787, 0.04463, 0.5785, 0.04435, 0.5796, 0.04323, 0.5787, 0.04463, 0.5796, 0.04323, 0.5795, 0.04389, 0.2252, 0.06757, 0.2253, 0.06758, 0.2253, 0.06881, 0.2252, 0.06757, 0.2253, 0.06881, 0.2252, 0.06882, 0.2394, 0.08669, 0.2394, 0.0868, 0.2383, 0.0868, 0.2394, 0.08669, 0.2383, 0.0868, 0.2383, 0.08669, 0.2387, 0.07948, 0.2386, 0.07947, 0.2386, 0.07838, 0.2387, 0.07948, 0.2386, 0.07838, 0.2387, 0.07827, 0.2379, 0.08855, 0.2377, 0.08843, 0.2377, 0.08723, 0.2379, 0.08855, 0.2377, 0.08723, 0.2379, 0.08723, 0.2255, 0.06869, 0.2253, 0.06881, 0.2253, 0.06758, 0.2255, 0.06869, 0.2253, 0.06758, 0.2255, 0.0677, 0.2376, 0.08735, 0.2377, 0.08723, 0.2377, 0.08843, 0.2376, 0.08735, 0.2377, 0.08843, 0.2376, 0.08771, 0.7225, 0.05913, 0.7227, 0.05913, 0.7227, 0.0592, 0.7225, 0.05913, 0.7227, 0.0592, 0.7225, 0.0592, 0.7225, 0.05885, 0.7227, 0.05885, 0.7227, 0.05913, 0.7225, 0.05885, 0.7227, 0.05913, 0.7225, 0.05913, 0.72, 0.05925, 0.7199, 0.05925, 0.7202, 0.05893, 0.72, 0.05925, 0.7202, 0.05893, 0.7202, 0.059, 0.7276, 0.05919, 0.7275, 0.05919, 0.7273, 0.05893, 0.7276, 0.05919, 0.7273, 0.05893, 0.7273, 0.05886, 0.2386, 0.07838, 0.2386, 0.07947, 0.2385, 0.07936, 0.2386, 0.07838, 0.2385, 0.07936, 0.2385, 0.07904, 0.2394, 0.08669, 0.2395, 0.08664, 0.2395, 0.08675, 0.2394, 0.08669, 0.2395, 0.08675, 0.2394, 0.0868, 0.5787, 0.05328, 0.5787, 0.05334, 0.5775, 0.05212, 0.5787, 0.05328, 0.5775, 0.05212, 0.5775, 0.05204, 0.5792, 0.05154, 0.5792, 0.05149, 0.5792, 0.05032, 0.5792, 0.05154, 0.5792, 0.05032, 0.5792, 0.05039, 0.2382, 0.08664, 0.2383, 0.08669, 0.2383, 0.0868, 0.2382, 0.08664, 0.2383, 0.0868, 0.2382, 0.08675, 0.2202, 0.06788, 0.2201, 0.06784, 0.2201, 0.06694, 0.2201, 0.06694, 0.2202, 0.0669, 0.2202, 0.06788, 0.2202, 0.0669, 0.2205, 0.06788, 0.2202, 0.06788, 0.2202, 0.0669, 0.2205, 0.0669, 0.2205, 0.06788, 0.22, 0.06682, 0.2201, 0.06678, 0.2202, 0.0669, 0.22, 0.06682, 0.2202, 0.0669, 0.2201, 0.06694, 0.2377, 0.08723, 0.2377, 0.08719, 0.2379, 0.08719, 0.2377, 0.08723, 0.2379, 0.08719, 0.2379, 0.08723, 0.2386, 0.07952, 0.2386, 0.07947, 0.2387, 0.07948, 0.2386, 0.07952, 0.2387, 0.07948, 0.2387, 0.07952, 0.2201, 0.068, 0.22, 0.06795, 0.2201, 0.06784, 0.2201, 0.068, 0.2201, 0.06784, 0.2202, 0.06788, 0.7197, 0.0665, 0.7198, 0.06653, 0.7197, 0.06663, 0.7197, 0.0665, 0.7197, 0.06663, 0.7197, 0.0666, 0.7228, 0.03641, 0.7228, 0.03638, 0.7239, 0.03638, 0.7228, 0.03641, 0.7239, 0.03638, 0.7239, 0.03641, 0.7201, 0.0639, 0.7201, 0.06393, 0.7201, 0.06383, 0.7201, 0.0639, 0.7201, 0.06383, 0.7201, 0.0638, 0.7197, 0.0666, 0.7197, 0.06663, 0.7197, 0.06666, 0.7197, 0.0666, 0.7197, 0.06666, 0.7197, 0.06663, 0.7203, 0.066, 0.7203, 0.06597, 0.7203, 0.066, 0.7203, 0.066, 0.7203, 0.066, 0.7203, 0.06602, 0.7212, 0.066, 0.7212, 0.06602, 0.7203, 0.06602, 0.7212, 0.066, 0.7203, 0.06602, 0.7203, 0.066, 0.2472, 0.06897, 0.2466, 0.06837, 0.2472, 0.06778, 0.2472, 0.06778, 0.2466, 0.06837, 0.2472, 0.06773, 0.2472, 0.06773, 0.2466, 0.06837, 0.2461, 0.06773, 0.2461, 0.06773, 0.2466, 0.06837, 0.246, 0.06778, 0.246, 0.06778, 0.2466, 0.06837, 0.246, 0.06897, 0.246, 0.06897, 0.2466, 0.06837, 0.2461, 0.06901, 0.2461, 0.06901, 0.2466, 0.06837, 0.2472, 0.06901, 0.2472, 0.06901, 0.2466, 0.06837, 0.2472, 0.06897])
me_electroplate_r_l4.materials.append(mat_electroplate_r_l4_1)
me_electroplate_r_l4.materials.append(mat_electroplate_r_l4_0)
me_electroplate_r_l4.use_remesh_preserve_volume = False
me_electroplate_r_l4.use_remesh_preserve_attributes = False
me_electroplate_r_l4.use_mirror_vertex_groups = False
me_electroplate_r_l4.update()
me_electroplate_r_l4.normals_split_custom_set([tuple(v) for v in zip(*[iter([-0.2062, 0.0007591, 0.9785, -0.2062, 0.0007122, 0.9785, -0.2062, 0.0007758, 0.9785, -0.2062, 0.0007591, 0.9785, -0.2062, 0.0007758, 0.9785, -0.2062, 0.0007521, 0.9785, -0.2062, 0.0007591, 0.9785, -0.2062, 0.0007521, 0.9785, -0.2004, 0.0007506, 0.9797, -0.2002, 0.0009962, 0.9797, -0.2062, 0.0007591, 0.9785, -0.2004, 0.0007506, 0.9797, -0.2002, 0.0009962, 0.9797, -0.2004, 0.0007506, 0.9797, -0.2003, 0.0009309, 0.9797, -0.2003, 0.0009309, 0.9797, -0.2002, 0.0009919, 0.9797, -0.2002, 0.0009962, 0.9797, 0.9915, -9.873e-07, 0.1298, 0.9915, -1.084e-06, 0.1298, 0.9915, -9.638e-08, 0.1298, 0.9915, -9.873e-07, 0.1298, 0.9915, -9.638e-08, 0.1298, 0.9915, 0.0, 0.1298, 3.62e-07, -1.0, -8.779e-09, 3.537e-07, -1.0, -3.173e-07, 3.539e-07, -1.0, -3.119e-07, 3.62e-07, -1.0, -8.779e-09, 3.539e-07, -1.0, -3.119e-07, 3.622e-07, -1.0, 0.0, -3.174e-07, 1.0, 6.737e-09, -3.115e-07, 1.0, 0.0, -2.545e-07, 1.0, 1.46e-07, -3.174e-07, 1.0, 6.737e-09, -2.545e-07, 1.0, 1.46e-07, -2.543e-07, 1.0, 1.633e-07, -3.174e-07, 1.0, 6.737e-09, -2.996e-07, 1.0, 0.0, -3.115e-07, 1.0, 0.0, -3.174e-07, 1.0, 6.737e-09, -2.953e-07, 1.0, 0.0, -2.996e-07, 1.0, 0.0, 0.6942, -0.7146, 0.08616, 0.6942, -0.7146, 0.08612, 0.6942, -0.7146, 0.08608, 0.6942, -0.7146, 0.08616, 0.6942, -0.7146, 0.08608, 0.6942, -0.7146, 0.08613, 0.2305, 2.804e-07, -0.9731, 0.2305, 2.866e-07, -0.9731, 0.2305, 9.19e-08, -0.9731, 0.2305, 9.19e-08, -0.9731, 0.2305, 8.949e-08, -0.9731, 0.2305, 2.804e-07, -0.9731, 0.2305, 5.42e-07, -0.9731, 0.2305, 2.716e-08, -0.9731, 0.2305, -3.427e-08, -0.9731, 0.2305, 2.716e-08, -0.9731, 0.2304, -1.163e-07, -0.9731, 0.2305, -3.427e-08, -0.9731, 0.2305, 2.716e-08, -0.9731, 0.2305, 7.078e-08, -0.9731, 0.2304, -1.163e-07, -0.9731, 0.204, 4.081e-06, -0.979, 0.2304, -1.163e-07, -0.9731, 0.2305, 7.078e-08, -0.9731, 0.2305, 7.078e-08, -0.9731, 0.204, 3.494e-06, -0.979, 0.204, 4.081e-06, -0.979, 0.204, 3.494e-06, -0.979, 0.204, 5.817e-06, -0.979, 0.204, 4.081e-06, -0.979, -0.1511, 0.6769, 0.7204, -0.1511, 0.6769, 0.7204, -0.1511, 0.677, 0.7203, -0.1511, 0.6769, 0.7204, -0.1511, 0.677, 0.7203, -0.1511, 0.677, 0.7203, -0.1507, -0.679, 0.7185, -0.1507, -0.679, 0.7185, -0.1507, -0.679, 0.7185, -0.1507, -0.679, 0.7185, -0.1507, -0.679, 0.7185, -0.1507, -0.679, 0.7185, -0.1418, 0.7067, 0.6931, -0.1418, 0.7067, 0.6931, -0.1417, 0.7072, 0.6927, -0.1418, 0.7067, 0.6931, -0.1417, 0.7072, 0.6927, -0.1418, 0.7069, 0.693, 0.5811, 2.752e-06, 0.8138, 0.5811, 1.349e-06, 0.8138, 0.5808, 2.139e-05, 0.814, 0.5811, 2.752e-06, 0.8138, 0.5808, 2.139e-05, 0.814, 0.5808, 2.21e-05, 0.814, 0.4082, -0.5536, 0.7258, 0.4082, -0.5537, 0.7258, 0.4082, -0.5536, 0.7258, 0.4082, -0.5536, 0.7258, 0.4082, -0.5536, 0.7258, 0.4082, -0.5536, 0.7258, -0.2011, -3.795e-05, 0.9796, -0.201, -3.456e-05, 0.9796, -0.201, -3.537e-05, 0.9796, -0.2011, -3.795e-05, 0.9796, -0.201, -3.537e-05, 0.9796, -0.201, -3.815e-05, 0.9796, -0.201, -3.815e-05, 0.9796, -0.206, 1.753e-05, 0.9786, -0.2011, -3.795e-05, 0.9796, -0.201, -3.815e-05, 0.9796, -0.206, 1.76e-05, 0.9786, -0.206, 1.753e-05, 0.9786, -0.206, 1.76e-05, 0.9786, -0.2058, -0.01778, 0.9784, -0.206, 1.753e-05, 0.9786, -0.206, 1.76e-05, 0.9786, -0.2058, -0.01778, 0.9784, -0.2058, -0.01778, 0.9784, -0.189, -0.01331, 0.9819, -0.2058, -0.01778, 0.9784, -0.2058, -0.01778, 0.9784, -0.189, -0.01331, 0.9819, -0.2058, -0.01778, 0.9784, -0.189, -0.01334, 0.9819, -0.189, -0.01334, 0.9819, -0.189, -0.01333, 0.9819, -0.189, -0.01331, 0.9819, -0.189, -0.01334, 0.9819, -0.189, -0.01334, 0.9819, -0.189, -0.01333, 0.9819, 0.7043, 0.7033, 0.09629, 0.7043, 0.7033, 0.09629, 0.7043, 0.7033, 0.09629, 0.7043, 0.7033, 0.09629, 0.7043, 0.7033, 0.09629, 0.7044, 0.7033, 0.0963, 0.252, 0.4185, 0.8726, 0.252, 0.4186, 0.8725, 0.2519, 0.419, 0.8723, 0.252, 0.4185, 0.8726, 0.2519, 0.419, 0.8723, 0.252, 0.4187, 0.8725, 0.9143, -0.3868, 0.1199, 0.9142, -0.3872, 0.1201, 0.9144, -0.3867, 0.1199, 0.9143, -0.3868, 0.1199, 0.9144, -0.3867, 0.1199, 0.9143, -0.3869, 0.12, 0.4908, -0.2704, 0.8282, 0.4909, -0.2704, 0.8282, 0.4909, -0.2704, 0.8282, 0.4908, -0.2704, 0.8282, 0.4909, -0.2704, 0.8282, 0.4908, -0.2704, 0.8282, 0.3768, -0.9252, 0.04579, 0.3769, -0.9251, 0.04576, 0.3769, -0.9251, 0.04576, 0.3768, -0.9252, 0.04579, 0.3769, -0.9251, 0.04576, 0.3769, -0.9251, 0.04576, 0.1394, -0.6844, 0.7156, 0.1396, -0.6845, 0.7156, 0.1394, -0.6844, 0.7156, 0.1394, -0.6844, 0.7156, 0.1394, -0.6844, 0.7156, 0.1395, -0.6844, 0.7156, 0.2226, -0.01907, -0.9747, 0.2226, -0.01907, -0.9747, 0.2226, -0.01907, -0.9747, -0.2057, 0.01037, 0.9786, -0.2107, 0.009342, 0.9775, -0.2068, 0.01001, 0.9783, -0.2068, 0.01004, 0.9783, -0.2057, 0.006953, 0.9786, -0.2058, 0.006195, 0.9786, -0.2068, 0.01004, 0.9783, -0.2058, 0.006195, 0.9786, -0.2056, 0.0104, 0.9786, -0.2044, -0.0008854, 0.9789, -0.206, 3.613e-06, 0.9786, -0.206, -2.521e-06, 0.9786, -0.2044, -0.0008854, 0.9789, -0.206, -2.521e-06, 0.9786, -0.2055, -0.000553, 0.9787, -0.2007, -0.001897, 0.9797, -0.2044, -0.0008854, 0.9789, -0.2055, -0.000553, 0.9787, -0.2007, -0.001897, 0.9797, -0.2055, -0.000553, 0.9787, -0.2007, -0.001979, 0.9797, -0.206, 3.613e-06, 0.9786, -0.2057, 0.006946, 0.9786, -0.206, -2.521e-06, 0.9786, -0.206, 3.613e-06, 0.9786, -0.2058, 0.00618, 0.9786, -0.2057, 0.006946, 0.9786, -0.2107, 0.009338, 0.9775, -0.2098, 0.008152, 0.9777, -0.2104, 0.008753, 0.9776, -0.2107, 0.009338, 0.9775, -0.2104, 0.008753, 0.9776, -0.2067, 0.01001, 0.9783, -0.2098, 0.008148, 0.9777, -0.2007, 0.0001357, 0.9796, -0.2007, 0.0001482, 0.9796, -0.2098, 0.008148, 0.9777, -0.2007, 0.0001482, 0.9796, -0.2104, 0.008745, 0.9776, -0.2007, -2.993e-07, 0.9796, -0.2007, 0.0, 0.9796, -0.2007, -2.733e-08, 0.9796, -0.2007, -2.993e-07, 0.9796, -0.2007, -2.733e-08, 0.9796, -0.2007, -3.421e-07, 0.9796, -0.2006, -0.000188, 0.9797, -0.2007, -0.001862, 0.9797, -0.2007, -0.001956, 0.9797, -0.2006, -0.000188, 0.9797, -0.2007, -0.001956, 0.9797, -0.2008, 4.962e-05, 0.9796, -0.201, 0.0002012, 0.9796, -0.201, -2.154e-05, 0.9796, -0.201, 5.246e-05, 0.9796, -0.201, 0.0002012, 0.9796, -0.201, 5.246e-05, 0.9796, -0.201, 0.0002806, 0.9796, -0.2009, -2.047e-05, 0.9796, -0.2009, -2.68e-05, 0.9796, -0.201, -2.392e-06, 0.9796, -0.2009, -2.047e-05, 0.9796, -0.201, -2.392e-06, 0.9796, -0.201, 0.0, 0.9796, -0.2007, -0.0002325, 0.9797, -0.2007, -0.0001974, 0.9796, -0.2005, -0.0003077, 0.9797, -0.2007, -0.0002325, 0.9797, -0.2005, -0.0003077, 0.9797, -0.2006, -0.000268, 0.9797, -0.6985, 2.641e-08, 0.7156, -0.6985, 2.231e-07, 0.7156, -0.6985, 4.215e-08, 0.7156, -0.6985, 2.641e-08, 0.7156, -0.6985, 4.215e-08, 0.7156, -0.6985, -2.922e-07, 0.7156, 0.7362, 2.678e-06, -0.6767, 0.7362, 2.77e-07, -0.6767, 0.7362, 2.373e-06, -0.6767, 0.7362, 2.678e-06, -0.6767, 0.7362, 2.373e-06, -0.6767, 0.7362, 3.572e-06, -0.6767, 0.04984, 0.5761, -0.8159, 0.04983, 0.5761, -0.8159, 0.04981, 0.5761, -0.8159, 0.04984, 0.5761, -0.8159, 0.04981, 0.5761, -0.8159, 0.04985, 0.5761, -0.8159, 0.1215, -0.9802, -0.1561, 0.1215, -0.9802, -0.1561, 0.1215, -0.9802, -0.1561, 0.1215, -0.9802, -0.1561, 0.1215, -0.9802, -0.1561, 0.1215, -0.9802, -0.1561, 1.0, 3.904e-07, 1.307e-08, 1.0, 3.905e-07, 1.498e-08, 1.0, 3.879e-07, -1.305e-08, 1.0, 3.904e-07, 1.307e-08, 1.0, 3.879e-07, -1.305e-08, 1.0, 3.877e-07, -1.487e-08, -0.7197, -2.205e-07, 0.6943, -0.7197, -2.141e-07, 0.6943, -0.7197, -2.818e-07, 0.6943, -0.7197, -2.205e-07, 0.6943, -0.7197, -2.818e-07, 0.6943, -0.7197, -2.884e-07, 0.6943, 3.885e-07, -1.0, -6.912e-07, 3.888e-07, -1.0, -8.129e-07, 3.847e-07, -1.0, 9.334e-07, 3.885e-07, -1.0, -6.912e-07, 3.847e-07, -1.0, 9.334e-07, 3.845e-07, -1.0, 1.013e-06, -3.883e-07, 1.0, -7.297e-07, -3.888e-07, 1.0, -8.129e-07, -3.848e-07, 1.0, -1.395e-07, -3.883e-07, 1.0, -7.297e-07, -3.848e-07, 1.0, -1.395e-07, -3.845e-07, 1.0, -9.788e-08, 0.6844, 2.813e-07, 0.7291, 0.6844, 2.825e-07, 0.7291, 0.6844, 2.673e-07, 0.7291, 0.6844, 2.813e-07, 0.7291, 0.6844, 2.673e-07, 0.7291, 0.6844, 2.644e-07, 0.7291, -3.092e-07, 0.6735, 0.7392, -3.145e-07, 0.6735, 0.7392, -2.91e-07, 0.6735, 0.7392, -3.092e-07, 0.6735, 0.7392, -2.91e-07, 0.6735, 0.7392, -2.422e-07, 0.6735, 0.7392, 0.9532, 1.516e-07, 0.3023, 0.9532, 7.98e-07, 0.3023, 0.9532, 5.909e-07, 0.3023, 0.9532, 1.516e-07, 0.3023, 0.9532, 5.909e-07, 0.3023, 0.9532, 0.0, 0.3023, 0.7449, 2.231e-07, -0.6672, 0.7449, 2.231e-07, -0.6672, 0.7449, 2.231e-07, -0.6672, 0.7449, 2.231e-07, -0.6672, 0.7449, 2.231e-07, -0.6672, 0.7449, 2.231e-07, -0.6672, 0.205, 0.9613, -0.184, 0.2051, 0.9613, -0.184, 0.205, 0.9613, -0.184, 0.205, 0.9613, -0.184, 0.205, 0.9613, -0.184, 0.205, 0.9613, -0.184, 0.205, -0.9613, -0.1839, 0.205, -0.9613, -0.184, 0.2051, -0.9613, -0.1841, 0.205, -0.9613, -0.1839, 0.2051, -0.9613, -0.1841, 0.2051, -0.9613, -0.1841, 2.091e-07, -0.6735, 0.7392, 1.447e-07, -0.6735, 0.7392, 1.592e-07, -0.6735, 0.7392, 2.091e-07, -0.6735, 0.7392, 1.592e-07, -0.6735, 0.7392, 3.427e-07, -0.6735, 0.7392, -0.5941, 0.5358, 0.6, -0.5941, 0.5358, 0.6, -0.5941, 0.5358, 0.6, -0.5941, 0.5358, 0.6, -0.5941, 0.5358, 0.6, -0.5941, 0.5358, 0.6, -0.7174, 0.6962, -0.0255, -0.7174, 0.6961, -0.02551, -0.7174, 0.6961, -0.0255, -0.7174, 0.6962, -0.0255, -0.7174, 0.6961, -0.0255, -0.7174, 0.6962, -0.0255, -0.4865, -0.699, 0.5241, -0.4865, -0.699, 0.5241, -0.4865, -0.699, 0.5241, -0.4865, -0.699, 0.5241, -0.4865, -0.699, 0.5241, -0.4866, -0.699, 0.5241, -0.5841, -0.5841, 0.5636, -0.5841, -0.5841, 0.5636, -0.5841, -0.5841, 0.5636, -0.5841, -0.5841, 0.5636, -0.5841, -0.5841, 0.5636, -0.5841, -0.5841, 0.5635, -1.399e-07, -3.696e-14, 1.0, 0.0, 0.0, 1.0, 0.0, 0.0, 1.0, 0.0, 0.0, 1.0, -2.839e-08, -2.714e-14, 1.0, -1.399e-07, -3.696e-14, 1.0, -2.839e-08, -2.714e-14, 1.0, -1.673e-07, -5.169e-14, 1.0, -1.399e-07, -3.696e-14, 1.0, -2.839e-08, -2.714e-14, 1.0, 0.0, -3.696e-14, 1.0, -1.673e-07, -5.169e-14, 1.0, 0.3927, 0.3906, 0.8326, 0.3924, 0.3911, 0.8325, 0.3924, 0.3911, 0.8325, 0.3927, 0.3906, 0.8326, 0.3924, 0.3911, 0.8325, 0.3924, 0.391, 0.8325, 0.7082, 0.7056, 0.02517, 0.7081, 0.7057, 0.02513, 0.7082, 0.7056, 0.02517, 0.7082, 0.7056, 0.02517, 0.7082, 0.7056, 0.02517, 0.7081, 0.7056, 0.02516, 0.7082, -0.7055, 0.02503, 0.7081, -0.7056, 0.0251, 0.708, -0.7057, 0.02516, 0.7082, -0.7055, 0.02503, 0.708, -0.7057, 0.02516, 0.7081, -0.7057, 0.02513, 0.3924, -0.391, 0.8325, 0.3924, -0.391, 0.8325, 0.3923, -0.3911, 0.8326, 0.3924, -0.391, 0.8325, 0.3923, -0.3911, 0.8326, 0.3923, -0.3911, 0.8326, -0.2081, 0.8791, -0.4287, -0.2081, 0.8791, -0.4287, -0.2081, 0.8791, -0.4287, -0.2081, 0.8791, -0.4287, -0.2081, 0.8791, -0.4287, -0.2081, 0.8791, -0.4287, 0.4897, 0.0001142, -0.8719, 0.4897, 0.0001141, -0.8719, 0.4897, 0.0001157, -0.8719, 0.4897, 0.0001142, -0.8719, 0.4897, 0.0001157, -0.8719, 0.4897, 0.0001138, -0.8719, -0.005024, -0.9997, -0.02258, -0.005041, -0.9997, -0.0226, -0.005024, -0.9997, -0.02258, -0.005024, -0.9997, -0.02258, -0.005024, -0.9997, -0.02258, -0.005024, -0.9997, -0.02258, -0.4669, 0.8105, 0.3537, -0.4669, 0.8105, 0.3538, -0.4669, 0.8105, 0.3537, -0.4669, 0.8105, 0.3537, -0.4669, 0.8105, 0.3537, -0.4669, 0.8105, 0.3537, -0.284, -0.7524, 0.5943, -0.2838, -0.7525, 0.5943, -0.2838, -0.7525, 0.5943, -0.284, -0.7524, 0.5943, -0.2838, -0.7525, 0.5943, -0.2838, -0.7525, 0.5943, -0.4718, 3.292e-05, 0.8817, -0.4718, 3.384e-05, 0.8817, -0.4709, 5.419e-07, 0.8822, -0.4718, 3.292e-05, 0.8817, -0.4709, 5.419e-07, 0.8822, -0.4709, -1.632e-07, 0.8822, 0.0002009, 0.0004026, -1.0, 1.588e-06, -1.121e-07, -1.0, -0.0002018, 0.0004048, -1.0, -0.0002018, 0.0004048, -1.0, 1.588e-06, -1.121e-07, -1.0, -0.0004001, 0.0001931, -1.0, -0.0004001, 0.0001931, -1.0, 1.588e-06, -1.121e-07, -1.0, -0.0004002, -0.0001932, -1.0, -0.0004002, -0.0001932, -1.0, 1.588e-06, -1.121e-07, -1.0, -0.0002018, -0.0004049, -1.0, -0.0002018, -0.0004049, -1.0, 1.588e-06, -1.121e-07, -1.0, 0.000201, -0.0004027, -1.0, 0.000201, -0.0004027, -1.0, 1.588e-06, -1.121e-07, -1.0, 0.0003985, -0.0001938, -1.0, 0.0003985, -0.0001938, -1.0, 1.588e-06, -1.121e-07, -1.0, 0.0003984, 0.0001938, -1.0, 0.0003984, 0.0001938, -1.0, 1.588e-06, -1.121e-07, -1.0, 0.0002009, 0.0004026, -1.0])] * 3)])

# ---- objects
ob_0 = bpy.data.objects.new('0', me_cube)
ob_electroplate_r_l4_001 = bpy.data.objects.new('ElectroPlate_R_L4.001', me_electroplate_r_l4_001)
ob_electroplate_r_l4 = bpy.data.objects.new('ElectroPlate_R_L4', me_electroplate_r_l4)
ob_lamp = bpy.data.objects.new('Lamp', light_lamp)

# ---- transforms, parenting, visibility, modifiers, constraints
ob_0.location = (0.0, 0.0, 0.0)
ob_0.scale = (3.0, 3.0, 3.0)
ob_electroplate_r_l4_001.location = (0.0, 0.0, 0.0)
ob_electroplate_r_l4_001.rotation_euler = (1.571, -0.0, 0.0)
ob_electroplate_r_l4_001.lineart.crease_threshold = 0.0
ob_electroplate_r_l4.location = (0.0, 0.0, 0.0)
ob_electroplate_r_l4.lineart.crease_threshold = 0.0
ob_lamp.location = (4.076, 1.005, 5.904)
ob_lamp.rotation_euler = (0.6503, 0.05522, 1.866)
ob_lamp.lock_rotations_4d = False
ob_lamp.empty_display_type = 'ARROWS'
ob_lamp.color = (0.0, 0.0, 0.0, 0.0)
ob_lamp.lineart.crease_threshold = 0.0

# ---- collection membership
scene.collection.objects.link(ob_0)
col_collection_1.objects.link(ob_electroplate_r_l4_001)
col_collection_1.objects.link(ob_electroplate_r_l4)
col_collection_1.objects.link(ob_lamp)

# ---- scene / render settings (as saved in the file)
scene.frame_start = 1; scene.frame_end = 250; scene.frame_set(1)
scene.render.engine = 'BLENDER_EEVEE_NEXT'
scene.render.resolution_percentage = 50
scene.render.dither_intensity = 0.0
scene.cycles.use_denoising = False
scene.cycles.samples = 128
scene.cycles.sampling_pattern = 'TABULATED_SOBOL'
scene.cycles.use_adaptive_sampling = False
scene.cycles.use_light_tree = False
scene.cycles.blur_glossy = 0.0
scene.cycles.sample_clamp_indirect = 0.0
scene.view_settings.view_transform = 'Standard'
bpy.context.view_layer.update()

# ---- added for rendering (the .blend has no active camera): camera
cam_auto = bpy.data.cameras.new('AutoCamera')
cam_auto.lens = 50.0
cam_auto.sensor_width = 36.0
cam_auto.clip_end = 1000.0
ob_auto_camera = bpy.data.objects.new('AutoCamera', cam_auto)
scene.collection.objects.link(ob_auto_camera)
ob_auto_camera.location = (11.998, -10.9749, 8.35379)
ob_auto_camera.rotation_euler = (1.09748, -7.21219e-08, 0.694738)
scene.camera = ob_auto_camera
bpy.context.view_layer.update()
